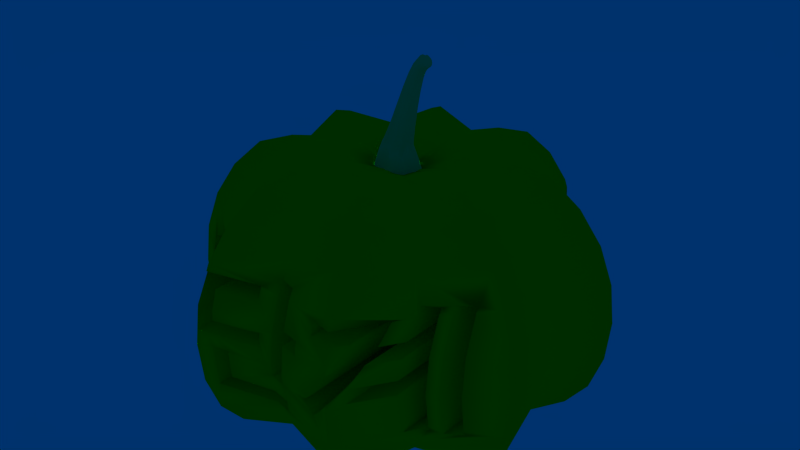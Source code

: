 # Source: Stage1.blend  (saved by Blender 2.92.15; exported with 4.5.12 LTS)
import bpy
from mathutils import Matrix  # noqa: F401  (used for matrix-valued properties, if any)

bpy.ops.wm.read_factory_settings(use_empty=True)
scene = bpy.context.scene
scene.name = 'Scene'

# ---- collections
col_1 = bpy.data.collections.new('컬렉션 1'); scene.collection.children.link(col_1)

# ---- materials (node trees are filled in below, after node groups)
mat_material = bpy.data.materials.new('Material')
mat_material.alpha_threshold = 0.0
mat_material.use_transparent_shadow = False
mat_material.diffuse_color = (0.7718, 0.8, 0.0, 1.0)
mat_material.roughness = 0.5
mat_material.specular_intensity = 0.1396
mat_material.line_color = (0.0, 0.0, 0.0, 1.0)
mat_material_001 = bpy.data.materials.new('Material.001')
mat_material_001.alpha_threshold = 0.0
mat_material_001.use_transparent_shadow = False
mat_material_001.diffuse_color = (0.2088, 0.8, 0.1816, 1.0)
mat_material_001.roughness = 0.5
mat_material_001.specular_intensity = 0.1937
mat_material_001.line_color = (0.0, 0.0, 0.0, 1.0)

# ---- material node trees

# ---- world
world_world = bpy.data.worlds.new('World'); scene.world = world_world
world_world.color = (0.0, 0.03142, 0.1523)
world_world.use_sun_shadow = False
world_world.sun_shadow_jitter_overblur = 0.0
world_world.cycles.sampling_method = 'MANUAL'
world_world.cycles.sample_map_resolution = 256

# ---- lights
light_x = bpy.data.lights.new('포인트', 'POINT')
light_x.color = (0.01183, 1.0, 0.0)
light_x.transmission_factor = 0.0
light_x.energy = 200.0
light_x.shadow_soft_size = 0.2
light_x.shadow_maximum_resolution = 0.006
light_x.use_absolute_resolution = True

# ---- meshes
me_sphere_001 = bpy.data.meshes.new('Sphere.001')
me_sphere_001.from_pydata([(0.09253, 6.519e-09, 1.215), (0.09385, 0.01266, 1.155), (0.09476, 0.03644, 1.203), (0.09681, 0.0329, 1.141), (0.1001, 0.05009, 1.172), (0.1013, 0.0329, 1.12), (0.1058, 0.03631, 1.15), (0.1044, 0.01266, 1.106), (0.1082, 1.583e-08, 1.141), (0.1044, -0.01597, 1.106), (0.1058, -0.03639, 1.15), (0.1013, -0.03622, 1.12), (0.1001, -0.05043, 1.172), (0.09681, -0.03622, 1.141), (0.09476, -0.03648, 1.203), (0.09385, -0.01597, 1.155), (0.1375, -0.001659, 1.183), (0.1393, 0.01192, 1.181), (0.1433, 0.02337, 1.175), (0.1497, 0.03113, 1.167), (0.1575, 0.03374, 1.155), (0.1651, 0.03113, 1.146), (0.1716, 0.02337, 1.137), (0.1763, 0.01192, 1.132), (0.1775, -0.001659, 1.13), (0.1763, -0.01524, 1.132), (0.1716, -0.02669, 1.137), (0.1651, -0.03445, 1.146), (0.1575, -0.03706, 1.155), (0.1497, -0.03445, 1.167), (0.1433, -0.02669, 1.175), (0.1393, -0.01524, 1.181), (0.1446, -0.001659, 1.18), (0.08606, -0.0005903, 0.7891), (0.07778, -0.02465, 0.7231), (0.006669, -0.06249, 0.7981), (-0.07298, -0.0897, 0.7098), (0.01325, 0.05992, 0.8002), (0.06439, 0.02098, 0.7011), (-0.0386, 0.03275, 0.8026), (-0.129, 0.005013, 0.7176), (-0.05976, 0.07262, 0.7221), (0.06971, -0.07438, 0.6924), (0.07453, -0.0309, 0.793), (0.04751, 0.02592, 0.7914), (0.01867, 0.07212, 0.7109), (0.01219, -0.1095, 0.6954), (0.05957, -0.07996, 0.7782), (-0.04052, -0.0502, 0.7967), (-0.09344, -0.06703, 0.6546), (-0.07147, -0.09689, 0.6474), (-0.01349, -0.08686, 0.6562), (0.02744, -0.1209, 0.6312), (0.06952, -0.1185, 0.6233), (0.1019, -0.07827, 0.6268), (0.103, -0.04255, 0.6423), (0.1104, -0.02194, 0.6537), (0.1182, 0.01057, 0.6382), (0.1048, 0.03924, 0.6346), (0.05597, 0.0535, 0.6437), (0.04361, 0.09603, 0.6486), (-0.002931, 0.1014, 0.6584), (-0.05461, 0.08656, 0.6628), (-0.0845, 0.06012, 0.6631), (-0.1262, 0.007377, 0.6598), (-0.03171, -0.04455, 0.7939), (0.054, -0.0668, 0.7788), (0.01116, -0.09096, 0.6953), (0.01398, 0.05549, 0.7076), (0.05492, -0.06627, 0.6917), (0.01276, 0.05085, 0.7953), (0.06663, -0.02182, 0.7192), (0.07614, -0.00196, 0.7875), (-0.0518, 0.06245, 0.7158), (-0.06096, -0.07511, 0.7082), (0.007889, -0.05578, 0.7946), (0.0433, 0.02062, 0.7893), (-0.03525, 0.02733, 0.7981), (0.05392, 0.01587, 0.6993), (-0.1166, -0.001176, 0.7123), (0.06721, -0.02666, 0.7904)], [], [(70, 3, 4, 68), (66, 11, 12, 67), (1, 17, 18, 2), (4, 20, 21, 5), (7, 23, 24, 8), (10, 26, 27, 11), (13, 29, 30, 14), (2, 18, 19, 3), (5, 21, 22, 6), (8, 24, 25, 9), (11, 27, 28, 12), (69, 10, 11, 66), (72, 7, 8, 71), (15, 31, 16, 0), (12, 28, 29, 13), (9, 25, 26, 10), (6, 22, 23, 7), (3, 19, 20, 4), (0, 16, 17, 1), (14, 30, 31, 15), (17, 32, 18), (20, 32, 21), (23, 32, 24), (26, 32, 27), (29, 32, 30), (18, 32, 19), (21, 32, 22), (24, 32, 25), (27, 32, 28), (30, 32, 31), (31, 32, 16), (28, 32, 29), (25, 32, 26), (22, 32, 23), (19, 32, 20), (16, 32, 17), (77, 73, 41, 39), (75, 74, 36, 35), (76, 78, 38, 44), (79, 77, 39, 40), (57, 33, 34, 56), (50, 36, 48, 49), (58, 38, 33, 57), (52, 46, 35, 51), (62, 41, 37, 61), (56, 34, 43, 55), (51, 35, 36, 50), (54, 42, 47, 53), (64, 40, 39, 63), (63, 39, 41, 62), (55, 43, 42, 54), (60, 45, 44, 59), (53, 47, 46, 52), (49, 48, 40, 64), (59, 44, 38, 58), (61, 37, 45, 60), (76, 5, 6, 78), (65, 15, 0, 79), (68, 4, 5, 76), (80, 9, 10, 69), (77, 1, 2, 73), (79, 0, 1, 77), (75, 13, 14, 74), (71, 8, 9, 80), (73, 2, 3, 70), (67, 12, 13, 75), (78, 6, 7, 72), (74, 14, 15, 65), (66, 67, 46, 47), (67, 75, 35, 46), (72, 71, 34, 33), (68, 76, 44, 45), (71, 80, 43, 34), (78, 72, 33, 38), (65, 79, 40, 48), (80, 69, 42, 43), (69, 66, 47, 42), (73, 70, 37, 41), (74, 65, 48, 36), (70, 68, 45, 37)])
me_sphere_001.polygons.foreach_set('use_smooth', [True] * 80)
me_sphere_001.polygons.foreach_set('material_index', [1, 1, 1, 1, 1, 1, 1, 1, 1, 1, 1, 1, 1, 1, 1, 1, 1, 1, 1, 1, 1, 1, 1, 1, 1, 1, 1, 1, 1, 1, 1, 1, 1, 1, 1, 1, 1, 1, 1, 1, 1, 1, 1, 1, 1, 1, 1, 1, 1, 1, 1, 1, 1, 1, 1, 1, 1, 1, 1, 1, 1, 1, 1, 1, 1, 1, 1, 1, 1, 1, 1, 1, 1, 1, 1, 1, 1, 1, 1, 1])
_k = set([(33, 34), (33, 38), (33, 72), (34, 43), (34, 71), (35, 36), (35, 46), (35, 75), (36, 48), (36, 74), (37, 41), (37, 45), (37, 70), (38, 44), (38, 78), (39, 40), (39, 41), (39, 77), (40, 48), (40, 79), (41, 73), (42, 43), (42, 47), (42, 69), (43, 80), (44, 45), (44, 76), (45, 68), (46, 47), (46, 67), (47, 66), (48, 65), (65, 74), (65, 79), (66, 67), (66, 69), (67, 75), (68, 70), (68, 76), (69, 80), (70, 73), (71, 72), (71, 80), (72, 78), (73, 77), (74, 75), (76, 78), (77, 79)])
me_sphere_001.attributes.new('sharp_edge', 'BOOLEAN', 'EDGE').data.foreach_set('value', [ (min(e.vertices), max(e.vertices)) in _k for e in me_sphere_001.edges])
_k = {(33, 34): 0.25098, (36, 48): 0.25098, (33, 38): 0.25098, (35, 46): 0.25098, (37, 41): 0.25098, (34, 43): 0.25098, (35, 36): 0.25098, (42, 47): 0.25098, (39, 40): 0.25098, (39, 41): 0.25098, (42, 43): 0.25098, (44, 45): 0.25098, (46, 47): 0.25098, (40, 48): 0.25098, (38, 44): 0.25098, (37, 45): 0.25098}
me_sphere_001.attributes.new('crease_edge', 'FLOAT', 'EDGE').data.foreach_set('value', [_k.get((min(e.vertices), max(e.vertices)), 0.0) for e in me_sphere_001.edges])
_uv = me_sphere_001.uv_layers.new(name='UVMap')
_uv.uv.foreach_set('vector', [0.9184, 0.2858, 0.9172, 0.6949, 0.9031, 0.7286, 0.9027, 0.1898, 0.4675, 0.2929, 0.4556, 0.6893, 0.4318, 0.7445, 0.4321, 0.1898, 0.5357, 0.7445, 0.5357, 0.8013, 0.5341, 0.796, 0.4816, 0.7733, 0.693, 0.72, 0.6305, 0.7049, 0.6207, 0.6949, 0.6701, 0.6648, 0.2994, 0.9093, 0.2992, 0.8281, 0.3151, 0.8269, 0.3109, 0.9074, 0.6238, 0.7675, 0.6416, 0.72, 0.6295, 0.7202, 0.6578, 0.7675, 0.7742, 0.7021, 0.8091, 0.739, 0.8076, 0.7496, 0.7531, 0.7708, 0.7531, 0.7532, 0.6958, 0.7312, 0.6942, 0.7202, 0.7309, 0.6853, 0.1445, 0.8575, 0.1298, 0.9284, 0.1443, 0.9343, 0.1138, 0.8736, 0.3109, 0.9074, 0.3151, 0.8269, 0.3305, 0.8288, 0.3323, 0.91, 0.4556, 0.6893, 0.5021, 0.7234, 0.4919, 0.7328, 0.4318, 0.7445, 0.4876, 0.1946, 0.4525, 0.7233, 0.4556, 0.6893, 0.4675, 0.2929, 0.5357, 0.3193, 0.5007, 0.6846, 0.4861, 0.7209, 0.5269, 0.2369, 0.5692, 0.7544, 0.5955, 0.8042, 0.5827, 0.8061, 0.5366, 0.8164, 0.2, 0.8821, 0.1806, 0.9333, 0.1907, 0.9324, 0.1596, 0.8821, 0.4775, 0.678, 0.5296, 0.7129, 0.5156, 0.7153, 0.4525, 0.7233, 0.2682, 0.91, 0.2855, 0.8335, 0.2992, 0.8281, 0.2994, 0.9093, 0.2682, 0.8269, 0.2396, 0.8835, 0.25, 0.8861, 0.2264, 0.827, 0.2138, 0.8711, 0.1596, 0.8821, 0.1616, 0.8719, 0.1596, 0.8269, 0.8634, 0.7855, 0.815, 0.7802, 0.8091, 0.7855, 0.8297, 0.7363, 0.3634, 0.8806, 0.3659, 0.8642, 0.374, 0.892, 0.4029, 0.8987, 0.3659, 0.8642, 0.4159, 0.8932, 0.4318, 0.8676, 0.3659, 0.8642, 0.4316, 0.8517, 0.4161, 0.8252, 0.3659, 0.8642, 0.402, 0.8187, 0.3735, 0.8241, 0.3659, 0.8642, 0.3634, 0.8352, 0.374, 0.892, 0.3659, 0.8642, 0.3873, 0.8986, 0.4159, 0.8932, 0.3659, 0.8642, 0.4267, 0.882, 0.4316, 0.8517, 0.3659, 0.8642, 0.4261, 0.8368, 0.402, 0.8187, 0.3659, 0.8642, 0.3879, 0.8183, 0.3634, 0.8352, 0.3659, 0.8642, 0.3576, 0.8497, 0.3576, 0.8497, 0.3659, 0.8642, 0.3576, 0.8657, 0.3879, 0.8183, 0.3659, 0.8642, 0.3735, 0.8241, 0.4261, 0.8368, 0.3659, 0.8642, 0.4161, 0.8252, 0.4267, 0.882, 0.3659, 0.8642, 0.4318, 0.8676, 0.3873, 0.8986, 0.3659, 0.8642, 0.4029, 0.8987, 0.3576, 0.8657, 0.3659, 0.8642, 0.3634, 0.8806, 0.2546, 0.9911, 0.2518, 0.8861, 0.2682, 0.8861, 0.2632, 0.9925, 0.7924, 0.9107, 0.7824, 0.7823, 0.801, 0.7708, 0.8009, 0.9108, 0.1497, 0.9026, 0.1451, 0.7979, 0.1578, 0.7984, 0.1577, 0.9044, 0.8442, 0.7882, 0.8373, 0.9204, 0.8285, 0.9225, 0.8282, 0.7855, 0.4731, 0.7445, 0.4731, 0.9233, 0.4318, 0.853, 0.4434, 0.7669, 0.61, 0.8164, 0.6031, 0.886, 0.6023, 1.0, 0.5684, 0.8275, 0.1905, 0.4685, 0.2218, 0.5466, 0.2043, 0.6519, 0.1574, 0.4799, 0.1444, 0.6541, 0.1445, 0.7269, 0.1442, 0.8575, 0.094, 0.6985, 0.1596, 0.7751, 0.2277, 0.7648, 0.3323, 0.8168, 0.161, 0.8269, 0.7621, 0.7829, 0.7706, 0.8691, 0.7532, 0.9483, 0.7531, 0.7708, 0.1445, 0.4866, 0.1442, 0.6541, 0.08157, 0.5402, 0.09272, 0.4685, 0.7223, 0.7754, 0.6998, 0.8536, 0.6867, 0.9526, 0.6628, 0.7708, 0.1654, 0.6519, 0.2288, 0.6532, 0.3323, 0.754, 0.1617, 0.7296, 0.1617, 0.7296, 0.3323, 0.754, 0.2277, 0.7648, 0.1596, 0.7751, 0.7531, 0.7959, 0.7397, 0.9723, 0.6998, 0.8536, 0.7223, 0.7754, 0.2882, 0.4685, 0.3017, 0.5436, 0.2572, 0.6467, 0.2433, 0.4736, 0.6628, 0.7708, 0.6867, 0.9526, 0.6246, 0.8587, 0.6274, 0.7828, 0.5684, 0.8275, 0.6023, 1.0, 0.4832, 0.9085, 0.4841, 0.847, 0.2433, 0.4736, 0.2572, 0.6467, 0.2218, 0.5466, 0.1905, 0.4685, 0.3323, 0.4765, 0.3139, 0.6472, 0.3017, 0.5436, 0.2882, 0.4685, 0.6552, 0.2909, 0.6701, 0.6648, 0.6738, 0.698, 0.6285, 0.1898, 0.61, 0.314, 0.5692, 0.7544, 0.5366, 0.8164, 0.5357, 0.1898, 0.6942, 0.1904, 0.693, 0.72, 0.6701, 0.6648, 0.6552, 0.2909, 0.508, 0.3162, 0.4775, 0.678, 0.4525, 0.7233, 0.4876, 0.1946, 0.3759, 0.3175, 0.4019, 0.7558, 0.3924, 0.8067, 0.3323, 0.2223, 0.4318, 0.1898, 0.4303, 0.8183, 0.4019, 0.7558, 0.3759, 0.3175, 0.7963, 0.3008, 0.7742, 0.7021, 0.7531, 0.7708, 0.7537, 0.1898, 0.5269, 0.2369, 0.4861, 0.7209, 0.4775, 0.678, 0.508, 0.3162, 0.7528, 0.1898, 0.7531, 0.7532, 0.7309, 0.6853, 0.7142, 0.2881, 0.9027, 0.1898, 0.9022, 0.7451, 0.8916, 0.7128, 0.8634, 0.3044, 0.6285, 0.1898, 0.6738, 0.698, 0.649, 0.6529, 0.61, 0.294, 0.8335, 0.1898, 0.8634, 0.7855, 0.8297, 0.7363, 0.8155, 0.2952, 0.2266, 0.9992, 0.2264, 0.8886, 0.2418, 0.8861, 0.2416, 0.9986, 0.6238, 0.7254, 0.6174, 0.8453, 0.6101, 0.8471, 0.61, 0.72, 0.08163, 0.7369, 0.08157, 0.6541, 0.09399, 0.6594, 0.08974, 0.741, 0.1121, 0.8598, 0.1021, 0.9654, 0.09401, 0.9662, 0.094, 0.8575, 0.7824, 0.8675, 0.763, 0.9474, 0.7532, 0.9483, 0.7706, 0.8691, 0.1574, 0.4685, 0.1564, 0.5756, 0.1478, 0.5797, 0.1451, 0.4721, 0.1541, 0.797, 0.1451, 0.6601, 0.1596, 0.6519, 0.1593, 0.7979, 0.8179, 0.911, 0.8091, 0.7877, 0.8282, 0.7855, 0.828, 0.9123, 0.2186, 0.8822, 0.2183, 0.9822, 0.203, 0.9821, 0.2, 0.8821, 0.8606, 0.7879, 0.8541, 0.9066, 0.8442, 0.9094, 0.8442, 0.7855, 0.352, 0.8279, 0.3442, 0.9376, 0.3324, 0.9347, 0.3323, 0.8183, 0.8607, 0.8862, 0.8606, 0.7855, 0.8785, 0.7892, 0.869, 0.892])
me_sphere_001.materials.append(mat_material)
me_sphere_001.materials.append(mat_material_001)
me_sphere_001.use_remesh_preserve_volume = False
me_sphere_001.use_remesh_preserve_attributes = False
me_sphere_001.use_mirror_vertex_groups = False
me_sphere_001.update()
me_sphere = bpy.data.meshes.new('Sphere')
me_sphere.from_pydata([(0.09748, -0.01696, 0.6469), (0.2569, 0.0, 0.6995), (0.0891, -0.03633, 0.6425), (0.2474, -0.1027, 0.7218), (0.4743, -0.1964, 0.7276), (0.6244, -0.2586, 0.6759), (0.7513, -0.3112, 0.5434), (0.8454, -0.3502, 0.379), (0.9023, -0.3738, 0.1943), (0.9212, -0.3816, 1.192e-07), (0.9023, -0.3738, -0.1943), (0.8454, -0.3502, -0.3591), (0.7513, -0.3112, -0.4671), (0.6244, -0.2586, -0.5203), (0.4743, -0.1964, -0.5103), (0.3361, -0.1392, -0.5157), (0.1802, -0.07465, -0.5267), (0.08123, -0.06984, 0.6305), (0.1822, -0.1812, 0.6997), (0.3311, -0.3311, 0.6632), (0.4214, -0.4214, 0.5959), (0.4955, -0.4955, 0.4682), (0.5505, -0.5505, -0.2862), (0.4955, -0.4955, -0.3771), (0.4214, -0.4214, -0.4297), (0.3311, -0.3311, -0.4425), (0.2469, -0.2469, -0.4825), (0.1376, -0.1376, -0.5241), (0.05355, -0.08735, 0.6349), (0.1037, -0.2464, 0.7218), (0.1964, -0.4743, 0.7276), (0.2586, -0.6244, 0.6759), (0.3112, -0.7513, 0.5434), (0.3502, -0.8454, 0.379), (0.3738, -0.9023, 0.1943), (0.3816, -0.9212, 1.192e-07), (0.3738, -0.9023, -0.1943), (0.3502, -0.8454, -0.3591), (0.3112, -0.7513, -0.4671), (0.2586, -0.6244, -0.5203), (0.1964, -0.4743, -0.5103), (0.1392, -0.3361, -0.5157), (0.07465, -0.1802, -0.5267), (0.02218, -0.08223, 0.6441), (0.0, -0.2561, 0.7008), (0.06304, 0.0, 0.6403), (0.07434, -0.03029, 0.6397), (0.06467, -0.05249, 0.6368), (0.0438, -0.06859, 0.6395), (0.0, -0.072, 0.6455), (0.02744, -0.1209, 0.6312), (0.06952, -0.1185, 0.6233), (0.1019, -0.07827, 0.6268), (0.103, -0.04255, 0.6423), (0.1104, -0.02194, 0.6537), (-0.09748, -0.01696, 0.6469), (-0.2569, 0.0, 0.6995), (-0.0891, -0.03633, 0.6425), (-0.2474, -0.1027, 0.7218), (-0.4743, -0.1964, 0.7276), (-0.6244, -0.2586, 0.6759), (-0.7513, -0.3112, 0.5434), (-0.8454, -0.3502, 0.379), (-0.9023, -0.3738, 0.1943), (-0.9212, -0.3816, 1.192e-07), (-0.9023, -0.3738, -0.1943), (-0.8454, -0.3502, -0.3591), (-0.7513, -0.3112, -0.4671), (-0.6244, -0.2586, -0.5203), (-0.4743, -0.1964, -0.5103), (-0.3361, -0.1392, -0.5157), (-0.1802, -0.07465, -0.5267), (-0.08123, -0.06984, 0.6305), (-0.1822, -0.1812, 0.6997), (-0.3311, -0.3311, 0.6632), (-0.4214, -0.4214, 0.5959), (-0.4955, -0.4955, 0.4682), (-0.5505, -0.5505, 0.3225), (-0.5844, -0.5844, -0.1599), (-0.5505, -0.5505, -0.2862), (-0.4955, -0.4955, -0.3771), (-0.4214, -0.4214, -0.4297), (-0.3311, -0.3311, -0.4425), (-0.2469, -0.2469, -0.4825), (-0.1376, -0.1376, -0.5241), (-0.05355, -0.08735, 0.6349), (-0.1037, -0.2464, 0.7218), (-0.1964, -0.4743, 0.7276), (-0.2586, -0.6244, 0.6759), (-0.3112, -0.7513, 0.5434), (-0.3502, -0.8454, 0.379), (-0.3816, -0.9212, 1.192e-07), (-0.3738, -0.9023, -0.1943), (-0.3502, -0.8454, -0.3591), (-0.3112, -0.7513, -0.4671), (-0.2586, -0.6244, -0.5203), (-0.1964, -0.4743, -0.5103), (-0.1392, -0.3361, -0.5157), (-0.07465, -0.1802, -0.5267), (-0.02218, -0.08223, 0.6441), (0.0, -0.4682, 0.6632), (0.0, -0.5959, 0.5959), (0.0, -0.7007, 0.4682), (0.0, -0.7786, -0.2862), (0.0, -0.7007, -0.3771), (0.0, -0.5959, -0.4297), (0.0, -0.4682, -0.4425), (0.0, -0.3492, -0.4825), (0.0, -0.1946, -0.5241), (-0.08245, 0.002371, 0.6432), (-0.07434, -0.03029, 0.6397), (-0.06467, -0.05249, 0.6368), (-0.0438, -0.06859, 0.6395), (-0.02744, -0.1209, 0.6312), (-0.06952, -0.1185, 0.6233), (-0.1019, -0.07827, 0.6268), (-0.103, -0.04255, 0.6423), (-0.1104, -0.02194, 0.6537), (0.09748, 0.01696, 0.6469), (0.4682, 2.421e-08, 0.6632), (0.5959, 3.539e-08, 0.5959), (0.7007, 4.657e-08, 0.4682), (0.7786, 5.122e-08, 0.3225), (0.8265, 6.612e-08, 0.1644), (0.8427, -9.313e-10, 1.192e-07), (0.8265, 1.583e-08, -0.1599), (0.7786, 9.313e-10, -0.2862), (0.7007, 4.657e-08, -0.3771), (0.5959, 3.539e-08, -0.4297), (0.4682, 4.005e-08, -0.4425), (0.3492, 4.191e-08, -0.4825), (0.1946, -1.863e-09, -0.5241), (0.0891, 0.03633, 0.6425), (0.2474, 0.1027, 0.7218), (0.4743, 0.1964, 0.7276), (0.6244, 0.2586, 0.6759), (0.7513, 0.3112, 0.5434), (0.8454, 0.3502, 0.379), (0.9023, 0.3738, 0.1943), (0.9212, 0.3816, 1.192e-07), (0.9023, 0.3738, -0.1943), (0.8454, 0.3502, -0.3591), (0.7513, 0.3112, -0.4671), (0.6244, 0.2586, -0.5203), (0.4743, 0.1964, -0.5103), (0.3361, 0.1392, -0.5157), (0.1802, 0.07465, -0.5267), (0.08123, 0.06984, 0.6305), (0.1822, 0.1812, 0.6997), (0.3311, 0.3311, 0.6632), (0.4214, 0.4214, 0.5959), (0.4955, 0.4955, 0.4682), (0.5505, 0.5505, -0.2862), (0.4955, 0.4955, -0.3771), (0.4214, 0.4214, -0.4297), (0.3311, 0.3311, -0.4425), (0.2469, 0.2469, -0.4825), (0.1376, 0.1376, -0.5241), (0.05355, 0.08735, 0.6349), (0.1037, 0.2464, 0.7218), (0.1964, 0.4743, 0.7276), (0.2586, 0.6244, 0.6759), (0.3112, 0.7513, 0.5434), (0.3502, 0.8454, 0.379), (0.3738, 0.9023, 0.1943), (0.3816, 0.9212, 1.192e-07), (0.3738, 0.9023, -0.1943), (0.3502, 0.8454, -0.3591), (0.3112, 0.7513, -0.4671), (0.2586, 0.6244, -0.5203), (0.1964, 0.4743, -0.5103), (0.1392, 0.3361, -0.5157), (0.07465, 0.1802, -0.5267), (0.02218, 0.08223, 0.6441), (0.0, 0.2561, 0.7008), (0.07434, 0.03029, 0.6397), (0.06467, 0.05249, 0.6368), (0.0438, 0.06859, 0.6395), (0.0, 0.072, 0.6455), (0.02744, 0.1209, 0.6312), (0.06952, 0.1185, 0.6233), (0.1019, 0.07827, 0.6268), (0.103, 0.04255, 0.6423), (0.1104, 0.02194, 0.6537), (-0.09748, 0.01696, 0.6469), (-0.4682, 2.421e-08, 0.6632), (-0.5959, 3.539e-08, 0.5959), (-0.7007, 4.657e-08, 0.4682), (-0.7786, 5.122e-08, 0.3225), (-0.8265, 6.612e-08, 0.1644), (-0.8427, -9.313e-10, 1.192e-07), (-0.8265, 1.583e-08, -0.1599), (-0.7786, 9.313e-10, -0.2862), (-0.7007, 4.657e-08, -0.3771), (-0.5959, 3.539e-08, -0.4297), (-0.4682, 4.005e-08, -0.4425), (-0.3492, 4.191e-08, -0.4825), (-0.1946, -1.863e-09, -0.5241), (-0.0891, 0.03633, 0.6425), (-0.2474, 0.1027, 0.7218), (-0.4743, 0.1964, 0.7276), (-0.6244, 0.2586, 0.6759), (-0.7513, 0.3112, 0.5434), (-0.8454, 0.3502, 0.379), (-0.9023, 0.3738, 0.1943), (-0.9212, 0.3816, 1.192e-07), (-0.9023, 0.3738, -0.1943), (-0.8454, 0.3502, -0.3591), (-0.7513, 0.3112, -0.4671), (-0.6244, 0.2586, -0.5203), (-0.4743, 0.1964, -0.5103), (-0.3361, 0.1392, -0.5157), (-0.1802, 0.07465, -0.5267), (-0.08123, 0.06984, 0.6305), (-0.1822, 0.1812, 0.6997), (-0.3311, 0.3311, 0.6632), (-0.4214, 0.4214, 0.5959), (-0.4955, 0.4955, 0.4682), (-0.5505, 0.5505, 0.3225), (-0.5844, 0.5844, -0.1599), (-0.5505, 0.5505, -0.2862), (-0.4955, 0.4955, -0.3771), (-0.4214, 0.4214, -0.4297), (-0.3311, 0.3311, -0.4425), (-0.2469, 0.2469, -0.4825), (-0.1376, 0.1376, -0.5241), (-0.05355, 0.08735, 0.6349), (-0.1037, 0.2464, 0.7218), (-0.1964, 0.4743, 0.7276), (-0.2586, 0.6244, 0.6759), (-0.3112, 0.7513, 0.5434), (-0.3502, 0.8454, 0.379), (-0.3816, 0.9212, 1.192e-07), (-0.3738, 0.9023, -0.1943), (-0.3502, 0.8454, -0.3591), (-0.3112, 0.7513, -0.4671), (-0.2586, 0.6244, -0.5203), (-0.1964, 0.4743, -0.5103), (-0.1392, 0.3361, -0.5157), (-0.07465, 0.1802, -0.5267), (-0.02218, 0.08223, 0.6441), (0.0, 0.4682, 0.6632), (0.0, 0.5959, 0.5959), (0.0, 0.7007, 0.4682), (0.0, 0.7786, -0.2862), (0.0, 0.7007, -0.3771), (0.0, 0.5959, -0.4297), (0.0, 0.4682, -0.4425), (0.0, 0.3492, -0.4825), (0.0, 0.1946, -0.5241), (0.0, 0.0, -0.5064), (-0.07434, 0.03029, 0.6397), (-0.06467, 0.05249, 0.6368), (-0.0438, 0.06859, 0.6395), (-0.02744, 0.1209, 0.6312), (-0.06952, 0.1185, 0.6233), (-0.1019, 0.07827, 0.6268), (-0.103, 0.04255, 0.6423), (-0.1104, 0.02194, 0.6537), (-0.61, -0.52, 0.3052), (-0.61, 0.52, 0.3052), (0.5426, -0.674, 0.01803), (0.5426, 0.674, 0.01803), (-0.2953, -0.9021, 0.01558), (0.3642, -0.8793, 0.269), (0.3245, -0.9031, 0.07185), (0.3021, -0.8989, -0.06318), (-0.6739, -0.5226, 0.1806), (-0.7325, -0.4881, 0.1627), (-0.2953, 0.9021, 0.01558), (0.3245, 0.9031, 0.07185), (-0.2953, -0.8864, -0.1871), (0.411, -0.8653, 0.07152), (-0.7325, 0.4881, 0.1627), (0.3021, 0.8989, -0.06318), (0.4108, -0.8057, 0.269), (-0.6739, 0.5226, 0.1806), (0.411, 0.8653, 0.07152), (-0.2181, -0.8758, -0.1232), (0.4108, 0.8057, 0.269), (-0.1421, -0.8649, 0.07843), (-0.1421, 0.8649, 0.07843), (-0.5561, -0.5531, 0.3052), (-0.5561, 0.5531, 0.3052), (0.0743, -0.8313, 0.2071), (0.2539, -0.8544, 0.269), (0.1647, -0.8517, 0.2071), (0.1647, -0.8599, 0.1776), (0.4283, -0.8475, 0.01803), (0.4283, 0.8475, 0.01803), (-0.2181, -0.8862, 0.01558), (-0.2181, 0.8862, 0.01558), (0.356, -0.8596, 0.3331), (-0.7372, -0.4851, 0.1621), (-0.7372, 0.4851, 0.1621), (0.2941, -0.8965, -0.07018), (0.2941, 0.8965, -0.07018), (0.3642, 0.8793, 0.269), (0.2539, 0.8544, 0.269), (-0.1663, -0.87, 0.07763), (-0.1663, 0.87, 0.07763), (-0.2181, -0.8876, 1.192e-07), (-0.2953, -0.9035, 1.192e-07), (-0.00201, -0.8388, -0.04296), (-0.00201, -0.8431, 1.192e-07), (0.0, -0.8302, -0.1232), (-0.5561, -0.6563, 1.192e-07), (0.3342, -0.9039, 0.08514), (-0.5561, -0.6272, 0.1684), (0.3342, 0.9039, 0.08514), (-0.678, -0.5206, 0.1787), (0.4033, -0.8789, 0.05941), (0.4033, 0.8789, 0.05941), (0.0, -0.8384, -0.04296), (-0.2181, 0.8876, 1.192e-07), (-0.7372, -0.4832, 0.1788), (-0.7372, 0.4832, 0.1788), (-0.678, 0.5206, 0.1787), (-0.5561, -0.5561, 0.2966), (-0.5561, 0.5561, 0.2966), (0.4283, -0.8374, 0.08208), (-0.5561, 0.6272, 0.1684), (0.2539, -0.8362, 0.3331), (0.4283, 0.8374, 0.08208), (0.0743, -0.7927, 0.3345), (0.2861, -0.8943, -0.07667), (0.2861, 0.8943, -0.07667), (-0.1919, -0.8753, 0.07694), (-0.7372, -0.4642, 0.2378), (-0.1919, 0.8753, 0.07694), (-0.2181, 0.8758, -0.1232), (-0.7372, 0.4642, 0.2378), (0.6645, 0.5313, 0.1719), (0.6186, 0.5618, 0.1676), (0.2539, 0.8362, 0.3331), (0.7408, 0.4808, 0.1791), (0.3436, -0.9046, 0.09892), (-0.5561, -0.629, -0.1533), (0.3436, 0.9046, 0.09892), (0.3951, -0.8932, 0.04719), (-0.5561, 0.6563, 1.192e-07), (-0.6823, -0.5185, 0.1768), (0.3951, 0.8932, 0.04719), (-0.5561, 0.629, -0.1533), (-0.6823, 0.5185, 0.1768), (0.5426, -0.6632, 0.08208), (0.5426, 0.6632, 0.08208), (0.6186, 0.5043, 0.3355), (0.7408, 0.4212, 0.359), (0.6645, -0.5313, 0.1719), (0.6186, -0.5618, 0.1676), (0.6645, 0.4731, 0.3443), (-0.726, -0.4701, 0.2413), (-0.2189, -0.8809, 0.07636), (-0.726, 0.4701, 0.2413), (-0.2189, 0.8809, 0.07636), (0.7408, -0.4808, 0.1791), (-0.5849, -0.5849, -0.1533), (0.2214, -0.8854, -0.02825), (0.2214, 0.8854, -0.02825), (0.3525, -0.9052, 0.113), (0.3525, 0.9052, 0.113), (0.0, 0.8302, -0.1232), (0.09085, -0.8489, -0.1232), (0.3866, -0.9081, 0.03488), (0.09085, 0.8489, -0.1232), (-0.6867, -0.5163, 0.1749), (0.3866, 0.9081, 0.03488), (-0.6867, 0.5163, 0.1749), (0.6645, 0.5507, 1.192e-07), (0.6186, 0.5809, 1.192e-07), (0.7408, 0.5004, 1.192e-07), (0.6186, -0.5043, 0.3355), (0.7408, -0.4212, 0.359), (0.26, -0.8962, 1.192e-07), (0.6645, -0.4731, 0.3443), (0.0743, -0.858, 1.192e-07), (0.5426, -0.6446, 0.1762), (0.5426, -0.6476, 0.1703), (-0.5849, 0.5849, -0.1533), (0.2675, -0.8972, 0.006782), (0.5426, 0.6476, 0.1703), (0.5426, 0.6446, 0.1762), (0.2769, -0.8983, 0.01588), (-0.6416, -0.5479, -0.1533), (-0.6416, 0.5479, -0.1533), (-0.2473, -0.8868, 0.07588), (0.2863, -0.8993, 0.02568), (-0.2473, 0.8868, 0.07588), (-0.6887, -0.5154, 0.1742), (-0.7149, -0.4758, 0.2452), (-0.7149, 0.4758, 0.2452), (0.2958, -0.9004, 0.03618), (0.3805, -0.9187, 0.02651), (0.09085, -0.8449, -0.1683), (0.3053, -0.9013, 0.04737), (0.3149, -0.9022, 0.05926), (0.3686, -0.9059, 0.1419), (0.3608, -0.9056, 0.1273), (0.3608, 0.9056, 0.1273), (0.3778, -0.9184, 0.02278), (0.2305, -0.8879, -0.02264), (0.6645, -0.5507, 1.192e-07), (0.3753, -0.9061, 0.1559), (0.2305, 0.8879, -0.02264), (0.6186, -0.5809, 1.192e-07), (0.3691, -0.9177, 0.01118), (0.7408, -0.5004, 1.192e-07), (0.5015, -0.7095, 0.1762), (0.3605, -0.9169, 9.95e-05), (0.3604, -0.9169, 1.192e-07), (-0.6416, -0.5658, 1.192e-07), (-0.6912, -0.5138, 0.1732), (0.09085, -0.8375, -0.1879), (0.09085, 0.8449, -0.1683), (-0.6912, 0.5138, 0.1732), (0.3805, 0.9187, 0.02651), (0.3778, 0.9184, 0.02278), (-0.6887, 0.5154, 0.1742), (0.09085, 0.8375, -0.1879), (0.6645, 0.5313, -0.1686), (0.6186, 0.5618, -0.1636), (-0.2771, -0.893, 0.07551), (-0.2771, 0.893, 0.07551), (-0.704, -0.4814, 0.2496), (-0.704, 0.4814, 0.2496), (0.7408, 0.4808, -0.1768), (0.5015, 0.7095, 0.1762), (0.4604, -0.7726, 0.1762), (0.4604, 0.7726, 0.1762), (0.7408, -0.4671, -0.2084), (0.7408, 0.4671, -0.2084), (0.3686, 0.9059, 0.1419), (-0.6416, 0.5364, 0.2013), (-0.6416, -0.5364, 0.2013), (-0.6416, -0.5466, 0.1698), (0.2397, -0.8904, -0.01633), (0.2397, 0.8904, -0.01633), (-0.6416, 0.5658, 1.192e-07), (-0.6416, 0.5466, 0.1698), (0.6645, -0.514, -0.2084), (0.6645, 0.514, -0.2084), (-0.6956, -0.5111, 0.1716), (0.3691, 0.9177, 0.01118), (-0.6956, 0.5111, 0.1716), (0.6645, -0.5313, -0.1686), (0.6186, -0.5618, -0.1636), (-0.3083, -0.8995, 0.07524), (0.7408, -0.4808, -0.1768), (-0.3083, 0.8995, 0.07524), (0.4567, -0.7803, 0.1649), (0.4567, 0.7803, 0.1649), (-0.6931, -0.4867, 0.2542), (-0.6931, 0.4867, 0.2542), (0.0743, -0.8443, 0.1424), (0.1647, -0.8634, 0.1424), (0.3758, -0.9052, 0.1568), (0.2489, -0.893, -0.009324), (0.2489, 0.893, -0.009324), (0.6186, 0.5499, -0.191), (0.3753, 0.9061, 0.1559), (-0.6441, -0.5355, 0.1991), (0.5761, 0.5761, -0.191), (-0.6441, 0.5355, 0.1991), (0.3758, 0.9052, 0.1568), (0.3605, 0.9169, 9.95e-05), (-0.3409, -0.9062, 0.07508), (-0.7001, -0.5083, 0.1701), (-0.3409, 0.9062, 0.07508), (-0.7001, 0.5083, 0.1701), (0.4525, -0.7887, 0.1536), (0.4525, 0.7887, 0.1536), (-0.6823, -0.4916, 0.2593), (-0.6823, 0.4916, 0.2593), (0.6186, -0.5499, -0.191), (0.6186, 0.4844, 0.3708), (0.5761, -0.5761, -0.191), (0.3604, 0.9169, 1.192e-07), (0.7408, 0.4078, 0.3827), (-0.6467, -0.5345, 0.1969), (-0.6467, 0.5345, 0.1969), (0.2582, -0.8957, -0.00162), (0.2582, 0.8957, -0.00162), (0.6645, 0.4514, 0.3827), (0.3824, -0.8927, 0.172), (0.6645, -0.4514, 0.3827), (0.3824, 0.8927, 0.172), (-0.375, -0.9132, 0.07503), (-0.375, 0.9132, 0.07503), (-0.7047, -0.5055, 0.1687), (-0.7047, 0.5055, 0.1687), (0.352, -0.9141, -0.01047), (0.352, 0.9141, -0.01047), (0.5426, 0.5426, 0.3436), (0.5426, 0.5266, 0.3708), (0.4479, -0.7978, 0.1422), (0.4479, 0.7978, 0.1422), (0.6186, -0.4844, 0.3708), (0.3103, -0.9012, -0.05568), (0.3435, -0.9114, -0.02054), (0.7408, -0.4078, 0.3827), (-0.6717, -0.4962, 0.2647), (-0.6717, 0.4962, 0.2647), (0.3185, -0.9037, -0.04766), (0.26, 0.8962, 1.192e-07), (0.3267, -0.9062, -0.03913), (-0.6495, -0.5335, 0.1948), (0.3351, -0.9088, -0.03009), (-0.6495, 0.5335, 0.1948), (-0.375, -0.9052, 0.1642), (0.5426, 0.5622, 0.3247), (-0.375, -0.9005, 0.1941), (0.5426, -0.5426, 0.3436), (0.5426, -0.5266, 0.3708), (0.2675, 0.8972, 0.006782), (0.3885, -0.8808, 0.1875), (0.3885, 0.8808, 0.1875), (-0.7092, -0.5027, 0.1674), (-0.7092, 0.5027, 0.1674), (0.4428, -0.8075, 0.1306), (0.4428, 0.8075, 0.1306), (0.3435, 0.9114, -0.02054), (-0.375, -0.8235, 0.345), (-0.375, 0.9052, 0.1642), (-0.6611, -0.5007, 0.2705), (-0.6611, 0.5007, 0.2705), (-0.375, 0.8235, 0.345), (-0.375, 0.9005, 0.1941), (-0.6525, -0.5322, 0.1927), (-0.6525, 0.5322, 0.1927), (0.3901, -0.8776, 0.1919), (0.5426, -0.5622, 0.3247), (0.2769, 0.8983, 0.01588), (-0.3545, -0.8559, 0.345), (-0.7138, -0.4999, 0.1663), (-0.7138, 0.4999, 0.1663), (-0.3545, 0.8559, 0.345), (0.3941, -0.8656, 0.2032), (0.4373, -0.8177, 0.119), (0.4373, 0.8177, 0.119), (0.3901, 0.8776, 0.1919), (-0.6507, -0.5049, 0.2767), (-0.6507, 0.5049, 0.2767), (0.3941, 0.8656, 0.2032), (0.3351, 0.9088, -0.03009), (0.0743, -0.8536, -0.04296), (-0.6557, -0.5309, 0.1906), (-0.6557, 0.5309, 0.1906), (0.4813, 0.7023, 0.2531), (-0.08628, -0.7907, 0.345), (-0.08628, 0.7907, 0.345), (-0.1395, 0.8052, 0.345), (0.2863, 0.8993, 0.02568), (-0.1395, -0.8052, 0.345), (0.4785, 0.7133, 0.2402), (0.4799, 0.7078, 0.2465), (-0.7184, -0.497, 0.1652), (-0.7184, 0.497, 0.1652), (0.4314, -0.8286, 0.1073), (0.4314, 0.8286, 0.1073), (-0.6404, -0.509, 0.2833), (-0.6404, 0.509, 0.2833), (0.3991, 0.8495, 0.2193), (0.3991, -0.8495, 0.2193), (0.4826, -0.6966, 0.2599), (0.356, 0.8596, 0.3331), (0.4839, -0.6905, 0.267), (0.3267, 0.9062, -0.03913), (0.4035, 0.8342, 0.2356), (0.4852, -0.6843, 0.2744), (0.4074, 0.8195, 0.2521), (-0.659, -0.5295, 0.1886), (-0.659, 0.5295, 0.1886), (-0.08628, -0.795, 0.3364), (-0.08628, 0.795, 0.3364), (0.4864, -0.678, 0.282), (0.4876, -0.6716, 0.2898), (0.5426, -0.6099, 0.2402), (0.4919, -0.6453, 0.3239), (0.4929, -0.6385, 0.3331), (0.2958, 0.9004, 0.03618), (0.4887, -0.6652, 0.298), (0.4898, -0.6586, 0.3063), (0.4909, -0.652, 0.315), (-0.7231, -0.4941, 0.1642), (-0.08628, -0.8122, 0.2797), (-0.7231, 0.4941, 0.1642), (-0.08628, 0.8122, 0.2797), (0.425, -0.8402, 0.09546), (-0.6301, -0.5129, 0.2902), (-0.6301, 0.5129, 0.2902), (0.425, 0.8402, 0.09546), (0.4035, -0.8342, 0.2356), (0.3185, 0.9037, -0.04766), (-0.6624, -0.5279, 0.1865), (-0.6624, 0.5279, 0.1865), (0.4929, 0.6385, 0.3331), (0.3053, 0.9013, 0.04737), (-0.7278, -0.4911, 0.1634), (0.4182, -0.8524, 0.08354), (0.4182, 0.8524, 0.08354), (-0.7278, 0.4911, 0.1634), (-0.2984, -0.8615, 0.2797), (-0.2984, 0.8615, 0.2797), (-0.62, -0.5166, 0.2975), (-0.62, 0.5166, 0.2975), (0.4074, -0.8195, 0.2521), (0.5426, 0.6099, 0.2402), (0.3103, 0.9012, -0.05568), (-0.6661, -0.5263, 0.1845), (-0.6661, 0.5263, 0.1845), (0.4887, 0.6652, 0.298), (0.4898, 0.6586, 0.3063), (0.4919, 0.6453, 0.3239), (0.4909, 0.652, 0.315), (0.4852, 0.6843, 0.2744), (0.4864, 0.678, 0.282), (-0.2984, -0.887, 0.1882), (0.3149, 0.9022, 0.05926), (0.4826, 0.6966, 0.2599), (0.4839, 0.6905, 0.267), (0.4876, 0.6716, 0.2898), (-0.6699, -0.5245, 0.1826), (-0.2984, -0.8917, 0.1397), (-0.6699, 0.5245, 0.1826), (-0.2984, 0.8917, 0.1397), (-0.2743, -0.8867, 0.1397), (-0.2984, 0.887, 0.1882), (-0.2743, 0.8867, 0.1397), (0.4785, -0.7133, 0.2402), (0.4799, -0.7078, 0.2465), (0.1647, 0.8634, 0.1424), (0.4813, -0.7023, 0.2531), (0.0743, 0.8443, 0.1424), (0.0743, 0.858, 1.192e-07), (0.5426, 0.6768, 1.192e-07), (-0.251, -0.8818, 0.1399), (-0.251, 0.8818, 0.1399), (0.0743, 0.8536, -0.04296), (-0.2286, -0.8771, 0.1402), (-0.2286, 0.8771, 0.1402), (0.1647, 0.8599, 0.1776), (-0.207, -0.8725, 0.1405), (0.0, 0.8384, -0.04296), (-0.207, 0.8725, 0.1405), (-0.00201, 0.8388, -0.04296), (0.5426, -0.6768, 1.192e-07), (-0.00201, -0.8269, 0.1646), (-0.00201, 0.8431, 1.192e-07), (-0.1862, -0.868, 0.141), (-0.1862, 0.868, 0.141), (0.5426, 0.6476, -0.1668), (0.5426, 0.6305, -0.191), (-0.00201, -0.7789, 0.3228), (-0.00201, -0.747, 0.3827), (-0.00201, 0.7789, 0.3228), (-0.00201, 0.8269, 0.1646), (-0.00201, 0.747, 0.3827), (-0.1663, -0.8638, 0.1416), (-0.1663, 0.8638, 0.1416), (0.0, 0.8159, -0.1879), (0.5426, -0.6476, -0.1668), (0.0, -0.7464, 0.3827), (0.0, 0.7464, 0.3827), (0.0743, 0.7927, 0.3345), (0.5426, -0.6305, -0.191), (0.0743, -0.768, 0.3827), (-0.1472, -0.8597, 0.1423), (0.0743, 0.768, 0.3827), (-0.1472, 0.8597, 0.1423), (0.0, -0.8159, -0.1879), (-0.1289, -0.8558, 0.1431), (-0.1289, 0.8558, 0.1431), (0.0743, 0.8313, 0.2071), (-0.1115, -0.852, 0.144), (-0.1115, 0.852, 0.144), (0.1647, 0.8517, 0.2071), (-0.0949, -0.8484, 0.145), (-0.0949, 0.8484, 0.145), (-0.07914, -0.845, 0.1461), (-0.07914, 0.845, 0.1461), (-0.06422, 0.8417, 0.1474), (-0.06422, -0.8417, 0.1474), (-0.2953, -0.8861, -0.1879), (-0.05932, -0.8471, 0.08269), (-0.05932, 0.8471, 0.08269), (-0.0779, -0.8511, 0.08147), (-0.0779, 0.8511, 0.08147), (-0.2953, 0.8861, -0.1879), (-0.09788, -0.8554, 0.08035), (-0.09788, 0.8554, 0.08035), (-0.2953, 0.8864, -0.1871), (-0.2953, 0.9035, 1.192e-07), (-0.1193, -0.86, 0.07934), (-0.1193, 0.86, 0.07934)], [], [(119, 1, 3, 4), (130, 129, 14, 15), (125, 124, 9, 10), (120, 119, 4, 5), (131, 130, 15, 16), (126, 125, 10, 11), (121, 120, 5, 6), (127, 126, 11, 12), (122, 121, 6, 7), (128, 127, 12, 13), (123, 122, 7, 8), (45, 0, 2, 46), (129, 128, 13, 14), (124, 123, 8, 9), (46, 2, 17, 47), (14, 13, 24, 25), (4, 3, 18, 19), (15, 14, 25, 26), (5, 4, 19, 20), (16, 15, 26, 27), (6, 5, 20, 21), (12, 11, 22, 23), (13, 12, 23, 24), (23, 22, 37, 38), (24, 23, 38, 39), (47, 17, 28, 48), (25, 24, 39, 40), (19, 18, 29, 30), (26, 25, 40, 41), (20, 19, 30, 31), (27, 26, 41, 42), (21, 20, 31, 32), (42, 41, 107, 108), (32, 31, 101, 102), (38, 37, 103, 104), (39, 38, 104, 105), (48, 28, 43, 49), (40, 39, 105, 106), (30, 29, 44, 100), (41, 40, 106, 107), (31, 30, 100, 101), (250, 131, 16), (250, 16, 27), (250, 27, 42), (250, 42, 108), (1, 45, 46, 3), (3, 46, 47, 18), (18, 47, 48, 29), (29, 48, 49, 44), (2, 0, 54, 53), (28, 17, 52, 51), (43, 28, 51, 50), (17, 2, 53, 52), (185, 59, 58, 56), (196, 70, 69, 195), (191, 65, 64, 190), (186, 60, 59, 185), (197, 71, 70, 196), (192, 66, 65, 191), (187, 61, 60, 186), (193, 67, 66, 192), (188, 62, 61, 187), (194, 68, 67, 193), (189, 63, 62, 188), (109, 110, 57, 55), (195, 69, 68, 194), (190, 64, 63, 189), (110, 111, 72, 57), (69, 82, 81, 68), (59, 74, 73, 58), (70, 83, 82, 69), (60, 75, 74, 59), (71, 84, 83, 70), (66, 79, 78, 65), (61, 76, 75, 60), (67, 80, 79, 66), (62, 77, 76, 61), (68, 81, 80, 67), (80, 94, 93, 79), (77, 90, 89, 76), (81, 95, 94, 80), (111, 112, 85, 72), (82, 96, 95, 81), (74, 87, 86, 73), (83, 97, 96, 82), (75, 88, 87, 74), (84, 98, 97, 83), (79, 93, 92, 78), (76, 89, 88, 75), (98, 108, 107, 97), (89, 102, 101, 88), (94, 104, 103, 93), (95, 105, 104, 94), (45, 175, 132, 118), (96, 106, 105, 95), (253, 226, 240, 178), (97, 107, 106, 96), (88, 101, 100, 87), (250, 71, 197), (250, 84, 71), (250, 98, 84), (250, 108, 98), (56, 58, 110, 109), (58, 73, 111, 110), (73, 86, 112, 111), (119, 134, 133, 1), (57, 116, 117, 55), (85, 114, 115, 72), (99, 113, 114, 85), (72, 115, 116, 57), (130, 145, 144, 129), (125, 140, 139, 124), (120, 135, 134, 119), (131, 146, 145, 130), (126, 141, 140, 125), (121, 136, 135, 120), (127, 142, 141, 126), (122, 137, 136, 121), (128, 143, 142, 127), (123, 138, 137, 122), (227, 253, 178, 174), (129, 144, 143, 128), (124, 139, 138, 123), (175, 176, 147, 132), (144, 155, 154, 143), (134, 149, 148, 133), (145, 156, 155, 144), (135, 150, 149, 134), (146, 157, 156, 145), (136, 151, 150, 135), (142, 153, 152, 141), (143, 154, 153, 142), (153, 168, 167, 152), (154, 169, 168, 153), (176, 177, 158, 147), (155, 170, 169, 154), (149, 160, 159, 148), (156, 171, 170, 155), (150, 161, 160, 149), (157, 172, 171, 156), (151, 162, 161, 150), (172, 249, 248, 171), (162, 243, 242, 161), (168, 245, 244, 167), (169, 246, 245, 168), (177, 178, 173, 158), (170, 247, 246, 169), (160, 241, 174, 159), (171, 248, 247, 170), (161, 242, 241, 160), (250, 146, 131), (250, 157, 146), (250, 172, 157), (250, 249, 172), (228, 227, 174, 241), (133, 148, 176, 175), (148, 159, 177, 176), (159, 174, 178, 177), (132, 182, 183, 118), (158, 180, 181, 147), (173, 179, 180, 158), (147, 181, 182, 132), (86, 44, 49, 112), (196, 195, 210, 211), (191, 190, 205, 206), (186, 185, 200, 201), (197, 196, 211, 212), (192, 191, 206, 207), (187, 186, 201, 202), (193, 192, 207, 208), (188, 187, 202, 203), (194, 193, 208, 209), (189, 188, 203, 204), (195, 194, 209, 210), (190, 189, 204, 205), (251, 198, 213, 252), (210, 209, 222, 223), (200, 199, 214, 215), (211, 210, 223, 224), (201, 200, 215, 216), (212, 211, 224, 225), (207, 206, 219, 220), (202, 201, 216, 217), (208, 207, 220, 221), (203, 202, 217, 218), (209, 208, 221, 222), (221, 220, 234, 235), (218, 217, 230, 231), (222, 221, 235, 236), (252, 213, 226, 253), (223, 222, 236, 237), (215, 214, 227, 228), (224, 223, 237, 238), (216, 215, 228, 229), (225, 224, 238, 239), (220, 219, 233, 234), (217, 216, 229, 230), (239, 238, 248, 249), (230, 229, 242, 243), (235, 234, 244, 245), (236, 235, 245, 246), (237, 236, 246, 247), (238, 237, 247, 248), (229, 228, 241, 242), (250, 197, 212), (250, 212, 225), (250, 225, 239), (250, 239, 249), (112, 49, 99, 85), (199, 251, 252, 214), (214, 252, 253, 227), (185, 56, 199, 200), (198, 184, 258, 257), (226, 213, 256, 255), (240, 226, 255, 254), (213, 198, 257, 256), (87, 100, 44, 86), (1, 133, 175, 45), (109, 184, 198, 251), (56, 109, 251, 199), (282, 259, 260, 283), (306, 308, 318, 282, 283, 319, 321, 340, 343, 337), (385, 384, 357, 337, 343, 379), (434, 435, 411, 384, 385, 438, 439, 433), (463, 461, 434, 433), (480, 479, 461, 463), (508, 506, 479, 480), (529, 528, 506, 508), (547, 546, 528, 529), (572, 571, 546, 547), (595, 594, 571, 572), (610, 609, 594, 595), (624, 622, 609, 610), (276, 267, 622, 624), (317, 310, 267, 276), (344, 341, 310, 317), (368, 366, 341, 344), (389, 366, 368, 418, 415, 412), (444, 442, 412, 415), (469, 467, 442, 444), (490, 489, 467, 469), (518, 517, 489, 490), (535, 534, 517, 518), (557, 556, 534, 535), (586, 584, 556, 557), (601, 598, 584, 586), (598, 601, 273, 268), (294, 293, 268, 273), (315, 293, 294, 316, 331, 328), (352, 328, 331, 354), (390, 352, 354, 391), (424, 390, 391, 425), (424, 425, 453, 452), (472, 452, 453, 473), (501, 472, 473, 502), (524, 501, 502, 525), (541, 524, 525, 542), (560, 541, 542, 561), (589, 560, 561, 590), (604, 589, 590, 605), (260, 259, 604, 605), (633, 454, 455, 631), (545, 376, 454, 633, 634, 638), (645, 303, 313, 545, 638, 643), (303, 645, 648, 656, 655, 657, 654, 653, 647, 304), (663, 668, 666, 662, 654, 657), (324, 666, 668, 664, 673, 284), (286, 284, 673, 676), (631, 455, 287, 286, 676, 641), (682, 681, 685, 684), (687, 686, 684, 685), (690, 689, 686, 687), (694, 693, 689, 690), (693, 694, 281, 280), (280, 281, 300, 299), (329, 327, 299, 300), (355, 353, 327, 329), (388, 386, 353, 355), (423, 422, 386, 388), (449, 447, 422, 423), (468, 466, 447, 449), (488, 487, 466, 468), (511, 509, 487, 488, 523, 527, 526, 522), (522, 526, 536, 551, 550, 549, 553, 533), (573, 549, 550, 574, 587, 585), (585, 587, 603, 602), (617, 602, 603, 627, 625, 623), (626, 623, 625, 628), (636, 626, 628, 637), (639, 636, 637, 640), (642, 639, 640, 644), (649, 642, 644, 650), (658, 649, 650, 659), (667, 658, 659, 669), (671, 667, 669, 672), (674, 671, 672, 675), (677, 674, 675, 678), (679, 677, 678, 680), (681, 682, 679, 680), (413, 419, 660, 688, 683, 670), (269, 263, 302, 271, 683, 688, 691, 692), (290, 263, 269, 291), (278, 301, 290, 291, 314, 330), (363, 305, 278, 330, 362, 365), (363, 365, 414, 419, 413, 394), (441, 440, 430, 431), (369, 332, 351, 483, 485, 375, 349, 402, 445, 440, 441, 420), (483, 478, 500, 485), (356, 373, 500, 478, 348, 335, 371, 426, 431, 430, 448, 407), (596, 579, 292, 322, 334, 565), (579, 596, 613, 578), (578, 613, 614, 583), (583, 614, 612, 582), (582, 612, 611, 581), (581, 611, 621, 576), (576, 621, 616, 575), (575, 616, 615, 569), (569, 615, 620, 566), (566, 620, 619, 564), (548, 632, 564, 619), (548, 555, 630, 632), (555, 554, 629, 630), (577, 629, 554, 607), (510, 493, 494, 513, 512, 531, 577, 607), (494, 475, 497, 513), (405, 350, 372, 497, 475, 347, 333, 370, 421, 459, 474, 446), (474, 459, 462, 652, 665, 476), (652, 651, 635, 262, 261, 646, 661, 665), (289, 288, 261, 262), (320, 288, 289, 323), (345, 320, 323, 346), (377, 378, 345, 346, 381, 382), (408, 377, 382, 427, 429, 428), (428, 429, 451, 450), (450, 451, 471, 470), (470, 471, 496, 495), (495, 496, 520, 519), (519, 520, 539, 538), (538, 539, 559, 558), (558, 559, 591, 588), (588, 591, 600, 599), (600, 277, 272, 599), (272, 277, 312, 311), (311, 312, 342, 339), (339, 342, 367, 364), (393, 364, 367, 416, 417, 400), (400, 417, 443, 406), (406, 443, 465, 409), (409, 465, 477, 492, 491, 410), (499, 491, 492, 521), (499, 521, 544, 507), (507, 544, 567, 505), (505, 567, 593, 503), (608, 498, 503, 593), (498, 608, 274, 266), (296, 295, 266, 274), (326, 325, 295, 296), (359, 358, 325, 326), (401, 358, 359, 404), (436, 401, 404, 437), (457, 436, 437, 458), (481, 457, 458, 482), (380, 374, 481, 482, 504, 514), (383, 380, 514, 532), (387, 383, 532, 552), (392, 387, 552, 580), (395, 392, 580, 597), (396, 395, 597, 618), (396, 618, 270, 265), (307, 265, 270, 309), (336, 307, 309, 338), (360, 336, 338, 361), (398, 360, 361, 399), (397, 398, 399, 432), (397, 432, 460, 464, 456, 403), (484, 456, 464, 486), (484, 486, 516, 515), (530, 515, 516, 540, 543, 537), (563, 537, 543, 562), (568, 592, 563, 562), (568, 570, 606, 592), (570, 279, 275, 606), (264, 275, 279, 297, 298, 285), (322, 285, 298, 334), (349, 375, 372, 350), (8, 7, 373, 356), (349, 350, 405, 402), (407, 9, 8, 356), (446, 445, 402, 405), (10, 9, 407, 448), (476, 22, 11, 10, 448, 430, 440, 445, 446, 474), (497, 372, 375, 485, 500, 373, 7, 6, 21, 512, 513), (512, 21, 32, 33, 531), (264, 34, 530, 537, 563, 592, 606, 275), (378, 377, 408), (569, 566, 564, 632, 630, 629, 577, 531, 33, 292, 579, 578, 583, 582, 581, 576, 575), (515, 530, 34, 403, 456, 484), (599, 272, 311, 339, 364, 393, 35, 646, 261, 288, 320, 345, 378, 408, 428, 450, 470, 495, 519, 538, 558, 588), (646, 35, 36, 661), (661, 36, 37, 22, 476, 665), (670, 103, 37, 36, 394, 413), (33, 32, 102, 662, 666, 324), (292, 33, 324, 284, 286, 287, 34, 264, 285, 322), (403, 34, 287, 455, 454, 376, 374, 380, 383, 387, 392, 395, 396, 265, 307, 336, 360, 398, 397), (409, 410, 35, 393, 400, 406), (481, 374, 376, 545, 313, 305, 363, 394, 36, 35, 410, 491, 499, 507, 505, 503, 498, 266, 295, 325, 358, 401, 436, 457), (282, 318, 77, 62, 63, 315, 328, 352, 390, 424, 452, 472, 501, 524, 541, 560, 589, 604, 259), (622, 267, 310, 341, 366, 389, 435, 434, 461, 479, 506, 528, 546, 571, 594, 609), (435, 389, 412, 442, 467, 489, 517, 534, 556, 584, 598, 268, 293, 315, 63, 64, 411), (64, 65, 78, 357, 384, 411), (522, 533, 90, 77, 318, 308, 511), (306, 91, 509, 511, 308), (78, 92, 91, 306, 337, 357), (92, 93, 103, 670, 683, 271), (662, 102, 89, 90, 553, 549, 573, 653, 654), (573, 585, 602, 617, 647, 653), (553, 90, 533), (91, 302, 263, 290, 301, 304, 647, 617, 623, 626, 636, 639, 642, 649, 658, 667, 671, 674, 677, 679, 682, 684, 686, 689, 693, 280, 299, 327, 353, 386, 422, 447, 466, 487, 509), (305, 313, 303, 304, 301, 278), (91, 92, 271, 302), (348, 137, 138, 335), (332, 333, 347, 351), (335, 138, 139, 371), (333, 332, 369, 370), (371, 139, 140, 426), (370, 369, 420, 421), (421, 420, 441, 431, 426, 140, 141, 152, 462, 459), (475, 494, 493, 151, 136, 137, 348, 478, 483, 351, 347), (162, 151, 493, 510, 163), (540, 164, 297, 279, 570, 568, 562, 543), (596, 565, 163, 510, 607, 554, 555, 548, 619, 620, 615, 616, 621, 611, 612, 614, 613), (382, 381, 427), (164, 540, 516, 486, 464, 460), (429, 427, 381, 346, 323, 289, 262, 635, 165, 416, 367, 342, 312, 277, 600, 591, 559, 539, 520, 496, 471, 451), (166, 165, 635, 651), (462, 152, 167, 166, 651, 652), (414, 166, 167, 244, 660, 419), (243, 162, 163, 664, 668, 663), (673, 664, 163, 565, 334, 298, 297, 164, 641, 676), (631, 641, 164, 460, 432, 399, 361, 338, 309, 270, 618, 597, 580, 552, 532, 514, 504, 634, 633), (416, 165, 477, 465, 443, 417), (359, 326, 296, 274, 608, 593, 567, 544, 521, 492, 477, 165, 166, 414, 365, 362, 643, 638, 634, 504, 482, 458, 437, 404), (439, 418, 368, 344, 317, 276, 624, 610, 595, 572, 547, 529, 508, 480, 463, 433), (425, 391, 354, 331, 316, 204, 203, 218, 319, 283, 260, 605, 590, 561, 542, 525, 502, 473, 453), (439, 438, 205, 204, 316, 294, 273, 601, 586, 557, 535, 518, 490, 469, 444, 415, 418), (219, 206, 205, 438, 385, 379), (526, 527, 321, 319, 218, 231, 536), (232, 340, 321, 527, 523), (232, 233, 219, 379, 343, 340), (660, 244, 234, 233, 691, 688), (655, 574, 550, 551, 231, 230, 243, 663, 657), (587, 574, 655, 656, 627, 603), (231, 551, 536), (627, 656, 648, 314, 291, 269, 692, 232, 523, 488, 468, 449, 423, 388, 355, 329, 300, 281, 694, 690, 687, 685, 681, 680, 678, 675, 672, 669, 659, 650, 644, 640, 637, 628, 625), (362, 330, 314, 648, 645, 643), (691, 233, 232, 692)])
me_sphere.polygons.foreach_set('use_smooth', [True] * 456)
me_sphere.polygons.foreach_set('material_index', [0, 0, 0, 0, 0, 0, 0, 0, 0, 0, 0, 0, 0, 0, 0, 0, 0, 0, 0, 0, 0, 0, 0, 0, 0, 0, 0, 0, 0, 0, 0, 0, 0, 0, 0, 0, 0, 0, 0, 0, 0, 0, 0, 0, 0, 0, 0, 0, 0, 1, 1, 1, 1, 0, 0, 0, 0, 0, 0, 0, 0, 0, 0, 0, 0, 0, 0, 0, 0, 0, 0, 0, 0, 0, 0, 0, 0, 0, 0, 0, 0, 0, 0, 0, 0, 0, 0, 0, 0, 0, 0, 0, 0, 0, 0, 0, 0, 0, 0, 0, 0, 0, 0, 0, 0, 0, 1, 1, 1, 1, 0, 0, 0, 0, 0, 0, 0, 0, 0, 0, 0, 0, 0, 0, 0, 0, 0, 0, 0, 0, 0, 0, 0, 0, 0, 0, 0, 0, 0, 0, 0, 0, 0, 0, 0, 0, 0, 0, 0, 0, 0, 0, 0, 0, 0, 0, 0, 0, 1, 1, 1, 1, 0, 0, 0, 0, 0, 0, 0, 0, 0, 0, 0, 0, 0, 0, 0, 0, 0, 0, 0, 0, 0, 0, 0, 0, 0, 0, 0, 0, 0, 0, 0, 0, 0, 0, 0, 0, 0, 0, 0, 0, 0, 0, 0, 0, 0, 0, 0, 0, 0, 0, 1, 1, 1, 1, 0, 0, 0, 0, 0, 0, 0, 0, 0, 0, 0, 0, 0, 0, 0, 0, 0, 0, 0, 0, 0, 0, 0, 0, 0, 0, 0, 0, 0, 0, 0, 0, 0, 0, 0, 0, 0, 0, 0, 0, 0, 0, 0, 0, 0, 0, 0, 0, 0, 0, 0, 0, 0, 0, 0, 0, 0, 0, 0, 0, 0, 0, 0, 0, 0, 0, 0, 0, 0, 0, 0, 0, 0, 0, 0, 0, 0, 0, 0, 0, 0, 0, 0, 0, 0, 0, 0, 0, 0, 0, 0, 0, 0, 0, 0, 0, 0, 0, 0, 0, 0, 0, 0, 0, 0, 0, 0, 0, 0, 0, 0, 0, 0, 0, 0, 0, 0, 0, 0, 0, 0, 0, 0, 0, 0, 0, 0, 0, 0, 0, 0, 0, 0, 0, 0, 0, 0, 0, 0, 0, 0, 0, 0, 0, 0, 0, 0, 0, 0, 0, 0, 0, 0, 0, 0, 0, 0, 0, 0, 0, 0, 0, 0, 0, 0, 0, 0, 0, 0, 0, 0, 0, 0, 0, 0, 0, 0, 0, 0, 0, 0, 0, 0, 0, 0, 0, 0, 0, 0, 0, 0, 0, 0, 0, 0, 0, 0, 0, 0, 0, 0, 0, 0, 0, 0, 0, 0, 0, 0, 0, 0, 0, 0, 0, 0, 0, 0, 0, 0, 0, 0, 0, 0, 0, 0, 0, 0, 0, 0, 0, 0, 0, 0, 0, 0, 0, 0, 0, 0, 0])
_uv = me_sphere.uv_layers.new(name='UVMap')
_uv.uv.foreach_set('vector', [0.7541, 0.5, 0.6895, 0.5, 0.6824, 0.4244, 0.7574, 0.3934, 0.6895, 0.5, 0.7541, 0.5, 0.7574, 0.3934, 0.6824, 0.4244, 0.9486, 0.5, 0.9574, 0.5, 1.0, 0.2929, 0.9897, 0.2971, 0.8234, 0.5, 0.7541, 0.5, 0.7574, 0.3934, 0.8389, 0.3596, 0.6056, 0.5, 0.6895, 0.5, 0.6824, 0.4244, 0.5978, 0.4595, 0.9226, 0.5, 0.9486, 0.5, 0.9897, 0.2971, 0.9588, 0.3099, 0.8803, 0.5, 0.8234, 0.5, 0.8389, 0.3596, 0.9078, 0.3311, 0.8803, 0.5, 0.9226, 0.5, 0.9588, 0.3099, 0.9078, 0.3311, 0.9226, 0.5, 0.8803, 0.5, 0.9078, 0.3311, 0.9588, 0.3099, 0.8234, 0.5, 0.8803, 0.5, 0.9078, 0.3311, 0.8389, 0.3596, 0.9486, 0.5, 0.9226, 0.5, 0.9588, 0.3099, 0.9897, 0.2971, 0.5453, 0.4933, 0.5529, 0.4908, 0.5484, 0.4803, 0.5537, 0.4783, 0.7541, 0.5, 0.8234, 0.5, 0.8389, 0.3596, 0.7574, 0.3934, 0.9574, 0.5, 0.9486, 0.5, 0.9897, 0.2971, 1.0, 0.2929, 0.5537, 0.4783, 0.5484, 0.4803, 0.5453, 0.461, 0.5465, 0.4618, 0.7574, 0.3934, 0.8389, 0.3596, 0.7287, 0.2713, 0.6797, 0.3203, 0.7574, 0.3934, 0.6824, 0.4244, 0.6339, 0.366, 0.6797, 0.3203, 0.6824, 0.4244, 0.7574, 0.3934, 0.6797, 0.3203, 0.634, 0.366, 0.8389, 0.3596, 0.7574, 0.3934, 0.6797, 0.3203, 0.7287, 0.2713, 0.5978, 0.4595, 0.6824, 0.4244, 0.634, 0.366, 0.5747, 0.4253, 0.9078, 0.3311, 0.8389, 0.3596, 0.7287, 0.2713, 0.7689, 0.2311, 0.9078, 0.3311, 0.9588, 0.3099, 0.7988, 0.2012, 0.7689, 0.2311, 0.8389, 0.3596, 0.9078, 0.3311, 0.7689, 0.2311, 0.7287, 0.2713, 0.7689, 0.2311, 0.7988, 0.2012, 0.6901, 0.04116, 0.6689, 0.09224, 0.7287, 0.2713, 0.7689, 0.2311, 0.6689, 0.09224, 0.6404, 0.1611, 0.5465, 0.4618, 0.5453, 0.461, 0.5313, 0.4485, 0.531, 0.4498, 0.6797, 0.3203, 0.7287, 0.2713, 0.6404, 0.1611, 0.6066, 0.2426, 0.6797, 0.3203, 0.6339, 0.366, 0.5756, 0.3176, 0.6066, 0.2426, 0.634, 0.366, 0.6797, 0.3203, 0.6066, 0.2426, 0.5756, 0.3176, 0.7287, 0.2713, 0.6797, 0.3203, 0.6066, 0.2426, 0.6404, 0.1611, 0.5747, 0.4253, 0.634, 0.366, 0.5756, 0.3176, 0.5405, 0.4022, 0.7689, 0.2311, 0.7287, 0.2713, 0.6404, 0.1611, 0.6689, 0.09224, 0.5405, 0.4022, 0.5756, 0.3176, 0.5, 0.3105, 0.5, 0.3944, 0.6689, 0.09224, 0.6404, 0.1611, 0.5, 0.1766, 0.5, 0.1197, 0.6689, 0.09224, 0.6901, 0.04116, 0.5, 0.07744, 0.5, 0.1197, 0.6404, 0.1611, 0.6689, 0.09224, 0.5, 0.1197, 0.5, 0.1766, 0.531, 0.4498, 0.5313, 0.4485, 0.5135, 0.4474, 0.5131, 0.4473, 0.6066, 0.2426, 0.6404, 0.1611, 0.5, 0.1766, 0.5, 0.2459, 0.6066, 0.2426, 0.5756, 0.3176, 0.5, 0.3103, 0.5, 0.2459, 0.5756, 0.3176, 0.6066, 0.2426, 0.5, 0.2459, 0.5, 0.3105, 0.6404, 0.1611, 0.6066, 0.2426, 0.5, 0.2459, 0.5, 0.1766, 0.5, 0.5, 0.6056, 0.5, 0.5978, 0.4595, 0.5, 0.5, 0.5978, 0.4595, 0.5747, 0.4253, 0.5, 0.5, 0.5747, 0.4253, 0.5405, 0.4022, 0.5, 0.5, 0.5405, 0.4022, 0.5, 0.3944, 0.6672, 0.5, 0.5616, 0.4951, 0.5678, 0.4841, 0.662, 0.4447, 0.662, 0.4447, 0.5678, 0.4841, 0.5625, 0.4721, 0.6265, 0.402, 0.6265, 0.402, 0.5625, 0.4721, 0.5512, 0.4633, 0.5838, 0.3665, 0.5838, 0.3665, 0.5512, 0.4633, 0.5381, 0.4614, 0.5285, 0.3612, 0.223, 0.214, 0.199, 0.2086, 0.2015, 0.1935, 0.2273, 0.1969, 0.2887, 0.2436, 0.2636, 0.2153, 0.2692, 0.1899, 0.3217, 0.2184, 0.2886, 0.281, 0.2887, 0.2436, 0.3217, 0.2184, 0.3323, 0.2664, 0.2636, 0.2153, 0.223, 0.214, 0.2273, 0.1969, 0.2692, 0.1899, 0.7541, 0.5, 0.7574, 0.3934, 0.6824, 0.4244, 0.6895, 0.5, 0.6895, 0.5, 0.6824, 0.4244, 0.7574, 0.3934, 0.7541, 0.5, 0.9486, 0.5, 0.9897, 0.2971, 1.0, 0.2929, 0.9574, 0.5, 0.8234, 0.5, 0.8389, 0.3596, 0.7574, 0.3934, 0.7541, 0.5, 0.6056, 0.5, 0.5978, 0.4595, 0.6824, 0.4244, 0.6895, 0.5, 0.9226, 0.5, 0.9588, 0.3099, 0.9897, 0.2971, 0.9486, 0.5, 0.8803, 0.5, 0.9078, 0.3311, 0.8389, 0.3596, 0.8234, 0.5, 0.8803, 0.5, 0.9078, 0.3311, 0.9588, 0.3099, 0.9226, 0.5, 0.9226, 0.5, 0.9588, 0.3099, 0.9078, 0.3311, 0.8803, 0.5, 0.8234, 0.5, 0.8389, 0.3596, 0.9078, 0.3311, 0.8803, 0.5, 0.9486, 0.5, 0.9897, 0.2971, 0.9588, 0.3099, 0.9226, 0.5, 0.5453, 0.4933, 0.5537, 0.4783, 0.5484, 0.4803, 0.5529, 0.4908, 0.7541, 0.5, 0.7574, 0.3934, 0.8389, 0.3596, 0.8234, 0.5, 0.9574, 0.5, 1.0, 0.2929, 0.9897, 0.2971, 0.9486, 0.5, 0.5537, 0.4783, 0.5465, 0.4618, 0.5453, 0.461, 0.5484, 0.4803, 0.7574, 0.3934, 0.6797, 0.3203, 0.7287, 0.2713, 0.8389, 0.3596, 0.7574, 0.3934, 0.6797, 0.3203, 0.6339, 0.366, 0.6824, 0.4244, 0.6824, 0.4244, 0.634, 0.366, 0.6797, 0.3203, 0.7574, 0.3934, 0.8389, 0.3596, 0.7287, 0.2713, 0.6797, 0.3203, 0.7574, 0.3934, 0.5978, 0.4595, 0.5747, 0.4253, 0.634, 0.366, 0.6824, 0.4244, 0.9588, 0.3099, 0.7988, 0.2012, 0.8172, 0.1828, 0.9897, 0.2971, 0.9078, 0.3311, 0.7689, 0.2311, 0.7287, 0.2713, 0.8389, 0.3596, 0.9078, 0.3311, 0.7689, 0.2311, 0.7988, 0.2012, 0.9588, 0.3099, 0.9588, 0.3099, 0.7988, 0.2012, 0.7689, 0.2311, 0.9078, 0.3311, 0.8389, 0.3596, 0.7287, 0.2713, 0.7689, 0.2311, 0.9078, 0.3311, 0.7689, 0.2311, 0.6689, 0.09224, 0.6901, 0.04116, 0.7988, 0.2012, 0.7988, 0.2012, 0.6901, 0.04116, 0.6689, 0.09224, 0.7689, 0.2311, 0.7287, 0.2713, 0.6404, 0.1611, 0.6689, 0.09224, 0.7689, 0.2311, 0.5465, 0.4618, 0.531, 0.4498, 0.5313, 0.4485, 0.5453, 0.461, 0.6797, 0.3203, 0.6066, 0.2426, 0.6404, 0.1611, 0.7287, 0.2713, 0.6797, 0.3203, 0.6066, 0.2426, 0.5756, 0.3176, 0.6339, 0.366, 0.634, 0.366, 0.5756, 0.3176, 0.6066, 0.2426, 0.6797, 0.3203, 0.7287, 0.2713, 0.6404, 0.1611, 0.6066, 0.2426, 0.6797, 0.3203, 0.5747, 0.4253, 0.5405, 0.4022, 0.5756, 0.3176, 0.634, 0.366, 0.7988, 0.2012, 0.6901, 0.04116, 0.7029, 0.01027, 0.8172, 0.1828, 0.7689, 0.2311, 0.6689, 0.09224, 0.6404, 0.1611, 0.7287, 0.2713, 0.5405, 0.4022, 0.5, 0.3944, 0.5, 0.3105, 0.5756, 0.3176, 0.6689, 0.09224, 0.5, 0.1197, 0.5, 0.1766, 0.6404, 0.1611, 0.6689, 0.09224, 0.5, 0.1197, 0.5, 0.07744, 0.6901, 0.04116, 0.6404, 0.1611, 0.5, 0.1766, 0.5, 0.1197, 0.6689, 0.09224, 0.5453, 0.4933, 0.5537, 0.4783, 0.5484, 0.4803, 0.5529, 0.4908, 0.6066, 0.2426, 0.5, 0.2459, 0.5, 0.1766, 0.6404, 0.1611, 0.531, 0.4498, 0.5313, 0.4485, 0.5135, 0.4474, 0.5131, 0.4473, 0.5756, 0.3176, 0.5, 0.3105, 0.5, 0.2459, 0.6066, 0.2426, 0.6404, 0.1611, 0.5, 0.1766, 0.5, 0.2459, 0.6066, 0.2426, 0.5, 0.5, 0.5978, 0.4595, 0.6056, 0.5, 0.5, 0.5, 0.5747, 0.4253, 0.5978, 0.4595, 0.5, 0.5, 0.5405, 0.4022, 0.5747, 0.4253, 0.5, 0.5, 0.5, 0.3944, 0.5405, 0.4022, 0.6672, 0.5, 0.662, 0.4447, 0.5678, 0.4841, 0.5616, 0.4951, 0.662, 0.4447, 0.6265, 0.402, 0.5625, 0.4721, 0.5678, 0.4841, 0.6265, 0.402, 0.5838, 0.3665, 0.5512, 0.4633, 0.5625, 0.4721, 0.7541, 0.5, 0.7574, 0.3934, 0.6824, 0.4244, 0.6895, 0.5, 0.223, 0.214, 0.2273, 0.1969, 0.2015, 0.1935, 0.199, 0.2086, 0.2887, 0.2436, 0.3217, 0.2184, 0.2692, 0.1899, 0.2636, 0.2153, 0.2886, 0.281, 0.3323, 0.2664, 0.3217, 0.2184, 0.2887, 0.2436, 0.2636, 0.2153, 0.2692, 0.1899, 0.2273, 0.1969, 0.223, 0.214, 0.6895, 0.5, 0.6824, 0.4244, 0.7574, 0.3934, 0.7541, 0.5, 0.9486, 0.5, 0.9897, 0.2971, 1.0, 0.2929, 0.9574, 0.5, 0.8234, 0.5, 0.8389, 0.3596, 0.7574, 0.3934, 0.7541, 0.5, 0.6056, 0.5, 0.5978, 0.4595, 0.6824, 0.4244, 0.6895, 0.5, 0.9226, 0.5, 0.9588, 0.3099, 0.9897, 0.2971, 0.9486, 0.5, 0.8803, 0.5, 0.9078, 0.3311, 0.8389, 0.3596, 0.8234, 0.5, 0.8803, 0.5, 0.9078, 0.3311, 0.9588, 0.3099, 0.9226, 0.5, 0.9226, 0.5, 0.9588, 0.3099, 0.9078, 0.3311, 0.8803, 0.5, 0.8234, 0.5, 0.8389, 0.3596, 0.9078, 0.3311, 0.8803, 0.5, 0.9486, 0.5, 0.9897, 0.2971, 0.9588, 0.3099, 0.9226, 0.5, 0.5838, 0.3665, 0.5512, 0.4633, 0.5381, 0.4614, 0.5285, 0.3612, 0.7541, 0.5, 0.7574, 0.3934, 0.8389, 0.3596, 0.8234, 0.5, 0.9574, 0.5, 1.0, 0.2929, 0.9897, 0.2971, 0.9486, 0.5, 0.5537, 0.4783, 0.5465, 0.4618, 0.5453, 0.461, 0.5484, 0.4803, 0.7574, 0.3934, 0.6797, 0.3203, 0.7287, 0.2713, 0.8389, 0.3596, 0.7574, 0.3934, 0.6797, 0.3203, 0.6339, 0.366, 0.6824, 0.4244, 0.6824, 0.4244, 0.634, 0.366, 0.6797, 0.3203, 0.7574, 0.3934, 0.8389, 0.3596, 0.7287, 0.2713, 0.6797, 0.3203, 0.7574, 0.3934, 0.5978, 0.4595, 0.5747, 0.4253, 0.634, 0.366, 0.6824, 0.4244, 0.9078, 0.3311, 0.7689, 0.2311, 0.7287, 0.2713, 0.8389, 0.3596, 0.9078, 0.3311, 0.7689, 0.2311, 0.7988, 0.2012, 0.9588, 0.3099, 0.8389, 0.3596, 0.7287, 0.2713, 0.7689, 0.2311, 0.9078, 0.3311, 0.7689, 0.2311, 0.6689, 0.09224, 0.6901, 0.04116, 0.7988, 0.2012, 0.7287, 0.2713, 0.6404, 0.1611, 0.6689, 0.09224, 0.7689, 0.2311, 0.5465, 0.4618, 0.531, 0.4498, 0.5313, 0.4485, 0.5453, 0.461, 0.6797, 0.3203, 0.6066, 0.2426, 0.6404, 0.1611, 0.7287, 0.2713, 0.6797, 0.3203, 0.6066, 0.2426, 0.5756, 0.3176, 0.6339, 0.366, 0.634, 0.366, 0.5756, 0.3176, 0.6066, 0.2426, 0.6797, 0.3203, 0.7287, 0.2713, 0.6404, 0.1611, 0.6066, 0.2426, 0.6797, 0.3203, 0.5747, 0.4253, 0.5405, 0.4022, 0.5756, 0.3176, 0.634, 0.366, 0.7689, 0.2311, 0.6689, 0.09224, 0.6404, 0.1611, 0.7287, 0.2713, 0.5405, 0.4022, 0.5, 0.3944, 0.5, 0.3105, 0.5756, 0.3176, 0.6689, 0.09224, 0.5, 0.1197, 0.5, 0.1766, 0.6404, 0.1611, 0.6689, 0.09224, 0.5, 0.1197, 0.5, 0.07744, 0.6901, 0.04116, 0.6404, 0.1611, 0.5, 0.1766, 0.5, 0.1197, 0.6689, 0.09224, 0.531, 0.4498, 0.5131, 0.4473, 0.5135, 0.4474, 0.5313, 0.4485, 0.6066, 0.2426, 0.5, 0.2459, 0.5, 0.1766, 0.6404, 0.1611, 0.6066, 0.2426, 0.5, 0.2459, 0.5, 0.3103, 0.5756, 0.3176, 0.5756, 0.3176, 0.5, 0.3105, 0.5, 0.2459, 0.6066, 0.2426, 0.6404, 0.1611, 0.5, 0.1766, 0.5, 0.2459, 0.6066, 0.2426, 0.5, 0.5, 0.5978, 0.4595, 0.6056, 0.5, 0.5, 0.5, 0.5747, 0.4253, 0.5978, 0.4595, 0.5, 0.5, 0.5405, 0.4022, 0.5747, 0.4253, 0.5, 0.5, 0.5, 0.3944, 0.5405, 0.4022, 0.6066, 0.2426, 0.5756, 0.3176, 0.5, 0.3103, 0.5, 0.2459, 0.662, 0.4447, 0.6265, 0.402, 0.5625, 0.4721, 0.5678, 0.4841, 0.6265, 0.402, 0.5838, 0.3665, 0.5512, 0.4633, 0.5625, 0.4721, 0.5838, 0.3665, 0.5285, 0.3612, 0.5381, 0.4614, 0.5512, 0.4633, 0.223, 0.214, 0.2273, 0.1969, 0.2015, 0.1935, 0.199, 0.2086, 0.2887, 0.2436, 0.3217, 0.2184, 0.2692, 0.1899, 0.2636, 0.2153, 0.2886, 0.281, 0.3323, 0.2664, 0.3217, 0.2184, 0.2887, 0.2436, 0.2636, 0.2153, 0.2692, 0.1899, 0.2273, 0.1969, 0.223, 0.214, 0.5838, 0.3665, 0.5285, 0.3612, 0.5381, 0.4614, 0.5512, 0.4633, 0.6895, 0.5, 0.7541, 0.5, 0.7574, 0.3934, 0.6824, 0.4244, 0.9486, 0.5, 0.9574, 0.5, 1.0, 0.2929, 0.9897, 0.2971, 0.8234, 0.5, 0.7541, 0.5, 0.7574, 0.3934, 0.8389, 0.3596, 0.6056, 0.5, 0.6895, 0.5, 0.6824, 0.4244, 0.5978, 0.4595, 0.9226, 0.5, 0.9486, 0.5, 0.9897, 0.2971, 0.9588, 0.3099, 0.8803, 0.5, 0.8234, 0.5, 0.8389, 0.3596, 0.9078, 0.3311, 0.8803, 0.5, 0.9226, 0.5, 0.9588, 0.3099, 0.9078, 0.3311, 0.9226, 0.5, 0.8803, 0.5, 0.9078, 0.3311, 0.9588, 0.3099, 0.8234, 0.5, 0.8803, 0.5, 0.9078, 0.3311, 0.8389, 0.3596, 0.9486, 0.5, 0.9226, 0.5, 0.9588, 0.3099, 0.9897, 0.2971, 0.7541, 0.5, 0.8234, 0.5, 0.8389, 0.3596, 0.7574, 0.3934, 0.9574, 0.5, 0.9486, 0.5, 0.9897, 0.2971, 1.0, 0.2929, 0.5537, 0.4783, 0.5484, 0.4803, 0.5453, 0.461, 0.5465, 0.4618, 0.7574, 0.3934, 0.8389, 0.3596, 0.7287, 0.2713, 0.6797, 0.3203, 0.7574, 0.3934, 0.6824, 0.4244, 0.6339, 0.366, 0.6797, 0.3203, 0.6824, 0.4244, 0.7574, 0.3934, 0.6797, 0.3203, 0.634, 0.366, 0.8389, 0.3596, 0.7574, 0.3934, 0.6797, 0.3203, 0.7287, 0.2713, 0.5978, 0.4595, 0.6824, 0.4244, 0.634, 0.366, 0.5747, 0.4253, 0.9588, 0.3099, 0.9897, 0.2971, 0.8172, 0.1828, 0.7988, 0.2012, 0.9078, 0.3311, 0.8389, 0.3596, 0.7287, 0.2713, 0.7689, 0.2311, 0.9078, 0.3311, 0.9588, 0.3099, 0.7988, 0.2012, 0.7689, 0.2311, 0.9588, 0.3099, 0.9078, 0.3311, 0.7689, 0.2311, 0.7988, 0.2012, 0.8389, 0.3596, 0.9078, 0.3311, 0.7689, 0.2311, 0.7287, 0.2713, 0.7689, 0.2311, 0.7988, 0.2012, 0.6901, 0.04116, 0.6689, 0.09224, 0.7988, 0.2012, 0.7689, 0.2311, 0.6689, 0.09224, 0.6901, 0.04116, 0.7287, 0.2713, 0.7689, 0.2311, 0.6689, 0.09224, 0.6404, 0.1611, 0.5465, 0.4618, 0.5453, 0.461, 0.5313, 0.4485, 0.531, 0.4498, 0.6797, 0.3203, 0.7287, 0.2713, 0.6404, 0.1611, 0.6066, 0.2426, 0.6797, 0.3203, 0.6339, 0.366, 0.5756, 0.3176, 0.6066, 0.2426, 0.634, 0.366, 0.6797, 0.3203, 0.6066, 0.2426, 0.5756, 0.3176, 0.7287, 0.2713, 0.6797, 0.3203, 0.6066, 0.2426, 0.6404, 0.1611, 0.5747, 0.4253, 0.634, 0.366, 0.5756, 0.3176, 0.5405, 0.4022, 0.7988, 0.2012, 0.8172, 0.1828, 0.7029, 0.01027, 0.6901, 0.04116, 0.7689, 0.2311, 0.7287, 0.2713, 0.6404, 0.1611, 0.6689, 0.09224, 0.5405, 0.4022, 0.5756, 0.3176, 0.5, 0.3105, 0.5, 0.3944, 0.6689, 0.09224, 0.6404, 0.1611, 0.5, 0.1766, 0.5, 0.1197, 0.6689, 0.09224, 0.6901, 0.04116, 0.5, 0.07744, 0.5, 0.1197, 0.6404, 0.1611, 0.6689, 0.09224, 0.5, 0.1197, 0.5, 0.1766, 0.6066, 0.2426, 0.6404, 0.1611, 0.5, 0.1766, 0.5, 0.2459, 0.5756, 0.3176, 0.6066, 0.2426, 0.5, 0.2459, 0.5, 0.3105, 0.6404, 0.1611, 0.6066, 0.2426, 0.5, 0.2459, 0.5, 0.1766, 0.5, 0.5, 0.6056, 0.5, 0.5978, 0.4595, 0.5, 0.5, 0.5978, 0.4595, 0.5747, 0.4253, 0.5, 0.5, 0.5747, 0.4253, 0.5405, 0.4022, 0.5, 0.5, 0.5405, 0.4022, 0.5, 0.3944, 0.531, 0.4498, 0.5131, 0.4473, 0.5135, 0.4474, 0.5313, 0.4485, 0.662, 0.4447, 0.5678, 0.4841, 0.5625, 0.4721, 0.6265, 0.402, 0.6265, 0.402, 0.5625, 0.4721, 0.5512, 0.4633, 0.5838, 0.3665, 0.7541, 0.5, 0.6895, 0.5, 0.6824, 0.4244, 0.7574, 0.3934, 0.223, 0.214, 0.199, 0.2086, 0.2015, 0.1935, 0.2273, 0.1969, 0.2887, 0.2436, 0.2636, 0.2153, 0.2692, 0.1899, 0.3217, 0.2184, 0.2886, 0.281, 0.2887, 0.2436, 0.3217, 0.2184, 0.3323, 0.2664, 0.2636, 0.2153, 0.223, 0.214, 0.2273, 0.1969, 0.2692, 0.1899, 0.6066, 0.2426, 0.5, 0.2459, 0.5, 0.3103, 0.5756, 0.3176, 0.6672, 0.5, 0.662, 0.4447, 0.5678, 0.4841, 0.5616, 0.4951, 0.5453, 0.4933, 0.5529, 0.4908, 0.5484, 0.4803, 0.5537, 0.4783, 0.6672, 0.5, 0.5616, 0.4951, 0.5678, 0.4841, 0.662, 0.4447, 0.02439, 0.6589, 0.0, 0.6494, 0.0, 0.3506, 0.02439, 0.3411, 0.04063, 0.6885, 0.03167, 0.6802, 0.02485, 0.6598, 0.02439, 0.6589, 0.02439, 0.3411, 0.02485, 0.3402, 0.03167, 0.3198, 0.04063, 0.3115, 0.04878, 0.3193, 0.04878, 0.6807, 0.07317, 0.3426, 0.07317, 0.6574, 0.057, 0.668, 0.04878, 0.6807, 0.04878, 0.3193, 0.057, 0.332, 0.09756, 0.6541, 0.09539, 0.657, 0.08371, 0.6625, 0.07317, 0.6574, 0.07317, 0.3426, 0.08371, 0.3375, 0.09539, 0.343, 0.09756, 0.3459, 0.122, 0.3462, 0.122, 0.6538, 0.09756, 0.6541, 0.09756, 0.3459, 0.1463, 0.3464, 0.1463, 0.6536, 0.122, 0.6538, 0.122, 0.3462, 0.1707, 0.3467, 0.1707, 0.6533, 0.1463, 0.6536, 0.1463, 0.3464, 0.1951, 0.3471, 0.1951, 0.6529, 0.1707, 0.6533, 0.1707, 0.3467, 0.2195, 0.3475, 0.2195, 0.6525, 0.1951, 0.6529, 0.1951, 0.3471, 0.2439, 0.3479, 0.2439, 0.6521, 0.2195, 0.6525, 0.2195, 0.3475, 0.2683, 0.3483, 0.2683, 0.6517, 0.2439, 0.6521, 0.2439, 0.3479, 0.2927, 0.3488, 0.2927, 0.6512, 0.2683, 0.6517, 0.2683, 0.3483, 0.3171, 0.3493, 0.3171, 0.6507, 0.2927, 0.6512, 0.2927, 0.3488, 0.3415, 0.3499, 0.3415, 0.6501, 0.3171, 0.6507, 0.3171, 0.3493, 0.3659, 0.3504, 0.3659, 0.6496, 0.3415, 0.6501, 0.3415, 0.3499, 0.3902, 0.351, 0.3902, 0.649, 0.3659, 0.6496, 0.3659, 0.3504, 0.4146, 0.3517, 0.4146, 0.6483, 0.3902, 0.649, 0.3902, 0.351, 0.4251, 0.6481, 0.4146, 0.6483, 0.4146, 0.3517, 0.4251, 0.3519, 0.439, 0.3524, 0.439, 0.6476, 0.4634, 0.3532, 0.4634, 0.6468, 0.439, 0.6476, 0.439, 0.3524, 0.4878, 0.354, 0.4878, 0.646, 0.4634, 0.6468, 0.4634, 0.3532, 0.5122, 0.3548, 0.5122, 0.6452, 0.4878, 0.646, 0.4878, 0.354, 0.5366, 0.3556, 0.5366, 0.6444, 0.5122, 0.6452, 0.5122, 0.3548, 0.561, 0.3564, 0.561, 0.6436, 0.5366, 0.6444, 0.5366, 0.3556, 0.5854, 0.3572, 0.5854, 0.6428, 0.561, 0.6436, 0.561, 0.3564, 0.6098, 0.3581, 0.6098, 0.6419, 0.5854, 0.6428, 0.5854, 0.3572, 0.6341, 0.3589, 0.6341, 0.6411, 0.6098, 0.6419, 0.6098, 0.3581, 0.6341, 0.6411, 0.6341, 0.3589, 0.6585, 0.3598, 0.6585, 0.6402, 0.6829, 0.3606, 0.6829, 0.6394, 0.6585, 0.6402, 0.6585, 0.3598, 0.6883, 0.6388, 0.6829, 0.6394, 0.6829, 0.3606, 0.6883, 0.3612, 0.7073, 0.3667, 0.7073, 0.6333, 0.7317, 0.6351, 0.7073, 0.6333, 0.7073, 0.3667, 0.7317, 0.3649, 0.7561, 0.6367, 0.7317, 0.6351, 0.7317, 0.3649, 0.7561, 0.3633, 0.7805, 0.6383, 0.7561, 0.6367, 0.7561, 0.3633, 0.7805, 0.3617, 0.7805, 0.6383, 0.7805, 0.3617, 0.8049, 0.3602, 0.8049, 0.6398, 0.8293, 0.6412, 0.8049, 0.6398, 0.8049, 0.3602, 0.8293, 0.3588, 0.8537, 0.6426, 0.8293, 0.6412, 0.8293, 0.3588, 0.8537, 0.3574, 0.878, 0.6438, 0.8537, 0.6426, 0.8537, 0.3574, 0.878, 0.3562, 0.9024, 0.6451, 0.878, 0.6438, 0.878, 0.3562, 0.9024, 0.3549, 0.9268, 0.6462, 0.9024, 0.6451, 0.9024, 0.3549, 0.9268, 0.3538, 0.9512, 0.6473, 0.9268, 0.6462, 0.9268, 0.3538, 0.9512, 0.3527, 0.9756, 0.6484, 0.9512, 0.6473, 0.9512, 0.3527, 0.9756, 0.3516, 1.0, 0.3506, 1.0, 0.6494, 0.9756, 0.6484, 0.9756, 0.3516, 0.125, 0.2574, 0.125, 0.7426, 0.0, 0.748, 0.0, 0.252, 0.25, 0.7452, 0.221, 0.7465, 0.125, 0.7426, 0.125, 0.2574, 0.221, 0.2535, 0.25, 0.2548, 0.375, 0.259, 0.375, 0.741, 0.3717, 0.7408, 0.25, 0.7452, 0.25, 0.2548, 0.3717, 0.2592, 0.375, 0.741, 0.375, 0.259, 0.3876, 0.2578, 0.4359, 0.2624, 0.4824, 0.2762, 0.5, 0.2854, 0.5, 0.7146, 0.4824, 0.7238, 0.4359, 0.7376, 0.3876, 0.7422, 0.5033, 0.2856, 0.625, 0.2794, 0.625, 0.7206, 0.5033, 0.7144, 0.5, 0.7146, 0.5, 0.2854, 0.6593, 0.7277, 0.625, 0.7206, 0.625, 0.2794, 0.6593, 0.2723, 0.75, 0.2612, 0.75, 0.7388, 0.875, 0.7447, 0.75, 0.7388, 0.75, 0.2612, 0.875, 0.2553, 1.0, 0.252, 1.0, 0.748, 0.9321, 0.747, 0.875, 0.7447, 0.875, 0.2553, 0.9321, 0.253, 0.0, 0.7418, 0.0, 0.2582, 0.03333, 0.2567, 0.03333, 0.7433, 0.06667, 0.2555, 0.06667, 0.7445, 0.03333, 0.7433, 0.03333, 0.2567, 0.1, 0.2543, 0.1, 0.7457, 0.06667, 0.7445, 0.06667, 0.2555, 0.1333, 0.2529, 0.1333, 0.7471, 0.1, 0.7457, 0.1, 0.2543, 0.1333, 0.7471, 0.1333, 0.2529, 0.1667, 0.2515, 0.1667, 0.7485, 0.1667, 0.7485, 0.1667, 0.2515, 0.2, 0.2501, 0.2, 0.7499, 0.2333, 0.2485, 0.2333, 0.7515, 0.2, 0.7499, 0.2, 0.2501, 0.2667, 0.2469, 0.2667, 0.7531, 0.2333, 0.7515, 0.2333, 0.2485, 0.3, 0.2452, 0.3, 0.7548, 0.2667, 0.7531, 0.2667, 0.2469, 0.3333, 0.2435, 0.3333, 0.7565, 0.3, 0.7548, 0.3, 0.2452, 0.3667, 0.2416, 0.3667, 0.7584, 0.3333, 0.7565, 0.3333, 0.2435, 0.4, 0.2397, 0.4, 0.7603, 0.3667, 0.7584, 0.3667, 0.2416, 0.4333, 0.2377, 0.4333, 0.7623, 0.4, 0.7603, 0.4, 0.2397, 0.448, 0.7587, 0.4443, 0.7601, 0.4333, 0.7623, 0.4333, 0.2377, 0.4443, 0.2399, 0.448, 0.2413, 0.4667, 0.2634, 0.4667, 0.7366, 0.4667, 0.7366, 0.4667, 0.2634, 0.469, 0.2541, 0.4939, 0.2687, 0.5, 0.2729, 0.5, 0.7271, 0.4939, 0.7313, 0.469, 0.7459, 0.5044, 0.7284, 0.5, 0.7271, 0.5, 0.2729, 0.5044, 0.2716, 0.5333, 0.2667, 0.5333, 0.7333, 0.5333, 0.7333, 0.5333, 0.2667, 0.5667, 0.2525, 0.5667, 0.7475, 0.5884, 0.7548, 0.5667, 0.7475, 0.5667, 0.2525, 0.5884, 0.2452, 0.6, 0.2438, 0.6, 0.7562, 0.6333, 0.7547, 0.6, 0.7562, 0.6, 0.2438, 0.6333, 0.2453, 0.6667, 0.7533, 0.6333, 0.7547, 0.6333, 0.2453, 0.6667, 0.2467, 0.7, 0.752, 0.6667, 0.7533, 0.6667, 0.2467, 0.7, 0.248, 0.7333, 0.7506, 0.7, 0.752, 0.7, 0.248, 0.7333, 0.2494, 0.7667, 0.7494, 0.7333, 0.7506, 0.7333, 0.2494, 0.7667, 0.2506, 0.8, 0.7482, 0.7667, 0.7494, 0.7667, 0.2506, 0.8, 0.2518, 0.8333, 0.747, 0.8, 0.7482, 0.8, 0.2518, 0.8333, 0.253, 0.8667, 0.7459, 0.8333, 0.747, 0.8333, 0.253, 0.8667, 0.2541, 0.9, 0.7448, 0.8667, 0.7459, 0.8667, 0.2541, 0.9, 0.2552, 0.9333, 0.7437, 0.9, 0.7448, 0.9, 0.2552, 0.9333, 0.2563, 0.9667, 0.7428, 0.9333, 0.7437, 0.9333, 0.2563, 0.9667, 0.2572, 1.0, 0.2582, 1.0, 0.7418, 0.9667, 0.7428, 0.9667, 0.2572, 0.0, 0.7406, 0.0, 0.2594, 0.03921, 0.2656, 0.1667, 0.2454, 0.1667, 0.7546, 0.03921, 0.7344, 0.3333, 0.2408, 0.3333, 0.7592, 0.3206, 0.7596, 0.1674, 0.7547, 0.1667, 0.7546, 0.1667, 0.2454, 0.1674, 0.2453, 0.3206, 0.2404, 0.5, 0.7546, 0.3333, 0.7592, 0.3333, 0.2408, 0.5, 0.2454, 0.6667, 0.7516, 0.5187, 0.755, 0.5, 0.7546, 0.5, 0.2454, 0.5187, 0.245, 0.6667, 0.2484, 0.8333, 0.7439, 0.7843, 0.7385, 0.6667, 0.7516, 0.6667, 0.2484, 0.7843, 0.2615, 0.8333, 0.2561, 0.8333, 0.7439, 0.8333, 0.2561, 0.9494, 0.2573, 1.0, 0.2594, 1.0, 0.7406, 0.9494, 0.7427, 0.25, 0.3523, 0.25, 0.6477, 0.0, 0.6342, 0.0, 0.3658, 0.3382, 0.3418, 0.4109, 0.3474, 0.4838, 0.3641, 0.5, 0.3703, 0.5, 0.6297, 0.4838, 0.6359, 0.4109, 0.6526, 0.3382, 0.6582, 0.2669, 0.6526, 0.25, 0.6477, 0.25, 0.3523, 0.2669, 0.3474, 0.5, 0.3703, 0.75, 0.3828, 0.75, 0.6172, 0.5, 0.6297, 0.8361, 0.6381, 0.76, 0.621, 0.75, 0.6172, 0.75, 0.3828, 0.76, 0.379, 0.8361, 0.3619, 0.9118, 0.3562, 0.9866, 0.3619, 1.0, 0.3658, 1.0, 0.6342, 0.9866, 0.6381, 0.9118, 0.6438, 0.01333, 0.3166, 0.01333, 0.6834, 0.005699, 0.7469, 0.0, 0.7402, 0.0, 0.2598, 0.005699, 0.2531, 0.01333, 0.6834, 0.01333, 0.3166, 0.02667, 0.3146, 0.02667, 0.6854, 0.02667, 0.6854, 0.02667, 0.3146, 0.04, 0.3127, 0.04, 0.6873, 0.04, 0.6873, 0.04, 0.3127, 0.05333, 0.3108, 0.05333, 0.6892, 0.05333, 0.6892, 0.05333, 0.3108, 0.06667, 0.3089, 0.06667, 0.6911, 0.06667, 0.6911, 0.06667, 0.3089, 0.08, 0.3071, 0.08, 0.6929, 0.08, 0.6929, 0.08, 0.3071, 0.09333, 0.3052, 0.09333, 0.6948, 0.09333, 0.6948, 0.09333, 0.3052, 0.1067, 0.3034, 0.1067, 0.6966, 0.1067, 0.6966, 0.1067, 0.3034, 0.12, 0.3016, 0.12, 0.6984, 0.12, 0.6984, 0.12, 0.3016, 0.1333, 0.2999, 0.1333, 0.7001, 0.1467, 0.2982, 0.1467, 0.7018, 0.1333, 0.7001, 0.1333, 0.2999, 0.1467, 0.2982, 0.16, 0.2967, 0.16, 0.7033, 0.1467, 0.7018, 0.16, 0.2967, 0.1733, 0.2951, 0.1733, 0.7049, 0.16, 0.7033, 0.1867, 0.6752, 0.1733, 0.7049, 0.1733, 0.2951, 0.1867, 0.3248, 0.1953, 0.3385, 0.1972, 0.3441, 0.2, 0.3487, 0.2, 0.6513, 0.1972, 0.6559, 0.1953, 0.6615, 0.1867, 0.6752, 0.1867, 0.3248, 0.2, 0.3487, 0.2133, 0.3608, 0.2133, 0.6392, 0.2, 0.6513, 0.2221, 0.6669, 0.2182, 0.6614, 0.2142, 0.6449, 0.2133, 0.6392, 0.2133, 0.3608, 0.2142, 0.3551, 0.2182, 0.3386, 0.2221, 0.3331, 0.226, 0.3386, 0.2267, 0.342, 0.2267, 0.658, 0.226, 0.6614, 0.2267, 0.658, 0.2267, 0.342, 0.2341, 0.3345, 0.24, 0.3189, 0.24, 0.6811, 0.2341, 0.6655, 0.24, 0.3189, 0.2415, 0.3139, 0.2522, 0.3056, 0.2533, 0.3064, 0.2533, 0.6936, 0.2522, 0.6944, 0.2415, 0.6861, 0.24, 0.6811, 0.2667, 0.2565, 0.2667, 0.7435, 0.2533, 0.6936, 0.2533, 0.3064, 0.28, 0.7406, 0.2667, 0.7435, 0.2667, 0.2565, 0.28, 0.2594, 0.2933, 0.6905, 0.28, 0.7406, 0.28, 0.2594, 0.2933, 0.3095, 0.3067, 0.6852, 0.3058, 0.6861, 0.2933, 0.6905, 0.2933, 0.3095, 0.3058, 0.3139, 0.3067, 0.3148, 0.3133, 0.7038, 0.3067, 0.6852, 0.3067, 0.3148, 0.3133, 0.2962, 0.32, 0.2781, 0.32, 0.7219, 0.32, 0.7219, 0.32, 0.2781, 0.3333, 0.2758, 0.3333, 0.7242, 0.3333, 0.7242, 0.3333, 0.2758, 0.3467, 0.2734, 0.3467, 0.7266, 0.3467, 0.7266, 0.3467, 0.2734, 0.36, 0.2708, 0.36, 0.7292, 0.36, 0.7292, 0.36, 0.2708, 0.3733, 0.268, 0.3733, 0.732, 0.3733, 0.732, 0.3733, 0.268, 0.3867, 0.2651, 0.3867, 0.7349, 0.3867, 0.7349, 0.3867, 0.2651, 0.4, 0.262, 0.4, 0.738, 0.4, 0.738, 0.4, 0.262, 0.4133, 0.2586, 0.4133, 0.7414, 0.4133, 0.7414, 0.4133, 0.2586, 0.4267, 0.2551, 0.4267, 0.7449, 0.4267, 0.2551, 0.44, 0.2514, 0.44, 0.7486, 0.4267, 0.7449, 0.44, 0.7486, 0.44, 0.2514, 0.4533, 0.2475, 0.4533, 0.7525, 0.4533, 0.7525, 0.4533, 0.2475, 0.4667, 0.2434, 0.4667, 0.7566, 0.4667, 0.7566, 0.4667, 0.2434, 0.48, 0.2391, 0.48, 0.7609, 0.4892, 0.7639, 0.48, 0.7609, 0.48, 0.2391, 0.4892, 0.2361, 0.4933, 0.2361, 0.4933, 0.7639, 0.4933, 0.7639, 0.4933, 0.2361, 0.5067, 0.2364, 0.5067, 0.7636, 0.5067, 0.7636, 0.5067, 0.2364, 0.52, 0.2366, 0.52, 0.7634, 0.52, 0.7634, 0.52, 0.2366, 0.5201, 0.2366, 0.5333, 0.2374, 0.5333, 0.7626, 0.5201, 0.7634, 0.5467, 0.7618, 0.5333, 0.7626, 0.5333, 0.2374, 0.5467, 0.2382, 0.5467, 0.7618, 0.5467, 0.2382, 0.56, 0.2389, 0.56, 0.7611, 0.56, 0.7611, 0.56, 0.2389, 0.5733, 0.2397, 0.5733, 0.7603, 0.5733, 0.7603, 0.5733, 0.2397, 0.5867, 0.2404, 0.5867, 0.7596, 0.6, 0.2411, 0.6, 0.7589, 0.5867, 0.7596, 0.5867, 0.2404, 0.6, 0.7589, 0.6, 0.2411, 0.6133, 0.2418, 0.6133, 0.7582, 0.6267, 0.2424, 0.6267, 0.7576, 0.6133, 0.7582, 0.6133, 0.2418, 0.64, 0.2431, 0.64, 0.7569, 0.6267, 0.7576, 0.6267, 0.2424, 0.6533, 0.2456, 0.6533, 0.7544, 0.64, 0.7569, 0.64, 0.2431, 0.6667, 0.7551, 0.6533, 0.7544, 0.6533, 0.2456, 0.6667, 0.2449, 0.68, 0.7558, 0.6667, 0.7551, 0.6667, 0.2449, 0.68, 0.2442, 0.6933, 0.7565, 0.68, 0.7558, 0.68, 0.2442, 0.6933, 0.2435, 0.7067, 0.7573, 0.6933, 0.7565, 0.6933, 0.2435, 0.7067, 0.2427, 0.72, 0.7577, 0.7092, 0.7575, 0.7067, 0.7573, 0.7067, 0.2427, 0.7092, 0.2425, 0.72, 0.2423, 0.7333, 0.7581, 0.72, 0.7577, 0.72, 0.2423, 0.7333, 0.2419, 0.7467, 0.7584, 0.7333, 0.7581, 0.7333, 0.2419, 0.7467, 0.2416, 0.76, 0.7587, 0.7467, 0.7584, 0.7467, 0.2416, 0.76, 0.2413, 0.7733, 0.7589, 0.76, 0.7587, 0.76, 0.2413, 0.7733, 0.2411, 0.7867, 0.7592, 0.7733, 0.7589, 0.7733, 0.2411, 0.7867, 0.2408, 0.7867, 0.7592, 0.7867, 0.2408, 0.8, 0.2406, 0.8, 0.7594, 0.8133, 0.7597, 0.8, 0.7594, 0.8, 0.2406, 0.8133, 0.2403, 0.8267, 0.7599, 0.8133, 0.7597, 0.8133, 0.2403, 0.8267, 0.2401, 0.84, 0.76, 0.8267, 0.7599, 0.8267, 0.2401, 0.84, 0.24, 0.8533, 0.7602, 0.84, 0.76, 0.84, 0.24, 0.8533, 0.2398, 0.8667, 0.7603, 0.8533, 0.7602, 0.8533, 0.2398, 0.8667, 0.2397, 0.8667, 0.7603, 0.8667, 0.2397, 0.8791, 0.2397, 0.88, 0.24, 0.88, 0.76, 0.8791, 0.7603, 0.8933, 0.7564, 0.88, 0.76, 0.88, 0.24, 0.8933, 0.2436, 0.8933, 0.7564, 0.8933, 0.2436, 0.9067, 0.247, 0.9067, 0.753, 0.9104, 0.7521, 0.9067, 0.753, 0.9067, 0.247, 0.9104, 0.2479, 0.92, 0.2513, 0.92, 0.7487, 0.9333, 0.7441, 0.92, 0.7487, 0.92, 0.2513, 0.9333, 0.2559, 0.9467, 0.2604, 0.9467, 0.7396, 0.9333, 0.7441, 0.9333, 0.2559, 0.9467, 0.2604, 0.96, 0.2646, 0.96, 0.7354, 0.9467, 0.7396, 0.96, 0.2646, 0.9733, 0.2685, 0.9733, 0.7315, 0.96, 0.7354, 0.9773, 0.7526, 0.9733, 0.7315, 0.9733, 0.2685, 0.9773, 0.2474, 0.9867, 0.2545, 0.9867, 0.7455, 1.0, 0.7402, 0.9867, 0.7455, 0.9867, 0.2545, 1.0, 0.2598, 0.8607, 0.2116, 0.8607, 0.2432, 0.8357, 0.2263, 0.8357, 0.1951, 0.9897, 0.2971, 0.9588, 0.3099, 0.9021, 0.2714, 0.9021, 0.2391, 0.8607, 0.2116, 0.8357, 0.1951, 0.8357, 0.1847, 0.8607, 0.2011, 0.9021, 0.2284, 1.0, 0.2929, 0.9897, 0.2971, 0.9021, 0.2391, 0.8357, 0.1951, 0.8607, 0.2116, 0.8607, 0.2011, 0.8357, 0.1847, 0.9897, 0.2971, 1.0, 0.2929, 0.9021, 0.2284, 0.9021, 0.2391, 0.8127, 0.1873, 0.7988, 0.2012, 0.9588, 0.3099, 0.9897, 0.2971, 0.9021, 0.2391, 0.9024, 0.246, 0.8609, 0.2206, 0.8607, 0.2116, 0.8357, 0.1951, 0.8358, 0.2014, 0.8356, 0.2373, 0.8357, 0.2263, 0.8607, 0.2432, 0.8606, 0.2552, 0.902, 0.2787, 0.9021, 0.2714, 0.9588, 0.3099, 0.9078, 0.3311, 0.7689, 0.2311, 0.7945, 0.2055, 0.7945, 0.2142, 0.7945, 0.2055, 0.7689, 0.2311, 0.6689, 0.09224, 0.6901, 0.04116, 0.7945, 0.1948, 0.6977, 0.02277, 0.7029, 0.01027, 0.7117, 0.02368, 0.7139, 0.03022, 0.7166, 0.03897, 0.7189, 0.04732, 0.721, 0.05527, 0.7228, 0.06284, 0.7945, 0.1485, 0.7944, 0.1501, 0.7722, 0.1149, 0.763, 0.1288, 0.7623, 0.1255, 0.7615, 0.1222, 0.7608, 0.1191, 0.7601, 0.1161, 0.7594, 0.1131, 0.7943, 0.169, 0.7945, 0.1948, 0.6901, 0.04116, 0.6932, 0.03348, 0.7675, 0.1535, 0.7669, 0.1498, 0.7663, 0.1462, 0.7657, 0.1426, 0.7651, 0.1391, 0.7644, 0.1356, 0.7637, 0.1322, 0.7109, 0.02195, 0.7117, 0.02368, 0.7029, 0.01027, 0.7037, 0.00824, 0.7039, 0.008715, 0.7075, 0.01552, 0.7269, 0.03741, 0.723, 0.03039, 0.7188, 0.023, 0.7144, 0.01524, 0.7098, 0.007115, 0.7065, 0.001402, 0.7071, 0.0, 0.7945, 0.1326, 0.7944, 0.1342, 0.7324, 0.04002, 0.7324, 0.04557, 0.7944, 0.1401, 0.7945, 0.1485, 0.7722, 0.1149, 0.7499, 0.08071, 0.7478, 0.07653, 0.7455, 0.07199, 0.743, 0.06707, 0.7402, 0.06181, 0.7372, 0.05626, 0.734, 0.05034, 0.7306, 0.04406, 0.7945, 0.1326, 0.7071, 0.0, 0.7029, 0.01027, 0.7945, 0.1485, 0.7945, 0.1485, 0.7029, 0.01027, 0.6901, 0.04116, 0.7988, 0.2012, 0.8127, 0.1873, 0.7946, 0.1577, 0.5, 0.05718, 0.5, 0.07744, 0.6901, 0.04116, 0.7029, 0.01027, 0.5493, 0.04141, 0.5493, 0.04526, 0.6901, 0.04116, 0.6689, 0.09224, 0.5, 0.1197, 0.5, 0.09491, 0.5404, 0.08344, 0.5403, 0.06974, 0.6932, 0.03348, 0.6901, 0.04116, 0.5403, 0.06974, 0.5404, 0.04912, 0.5894, 0.03793, 0.5894, 0.03328, 0.7029, 0.01027, 0.6977, 0.02277, 0.6379, 0.03651, 0.6379, 0.04639, 0.7037, 0.00824, 0.7029, 0.01027, 0.5894, 0.03328, 0.5894, 0.03149, 0.5403, 0.04178, 0.5403, 0.03433, 0.6411, 0.01359, 0.6452, 0.01308, 0.6503, 0.01249, 0.6554, 0.01192, 0.6605, 0.01138, 0.6657, 0.01086, 0.6709, 0.01037, 0.6761, 0.0099, 0.6814, 0.009458, 0.6865, 0.009064, 0.6913, 0.008744, 0.6958, 0.008499, 0.7, 0.008329, 0.6957, 0.002358, 0.6956, 0.002362, 0.7071, 0.0, 0.7065, 0.001402, 0.7051, 0.001525, 0.7003, 0.001937, 0.6401, 0.01387, 0.6411, 0.01359, 0.5403, 0.03433, 0.5403, 0.03662, 0.5, 0.04499, 0.5, 0.0494, 0.5493, 0.03904, 0.5493, 0.04141, 0.7029, 0.01027, 0.7071, 0.0, 0.6956, 0.002362, 0.691, 0.003828, 0.6864, 0.005273, 0.6818, 0.006685, 0.6773, 0.008065, 0.6728, 0.009414, 0.6684, 0.01073, 0.664, 0.01202, 0.6596, 0.01327, 0.6552, 0.0145, 0.6201, 0.01934, 0.6251, 0.01803, 0.6301, 0.01668, 0.6351, 0.0153, 0.8018, 0.1998, 0.8018, 0.1982, 0.7988, 0.2012, 0.9588, 0.3099, 0.9897, 0.2971, 0.9001, 0.2378, 0.9, 0.2483, 0.8939, 0.2451, 0.8878, 0.2421, 0.8818, 0.2391, 0.8759, 0.2363, 0.8701, 0.2336, 0.8644, 0.231, 0.8587, 0.2285, 0.853, 0.2262, 0.8474, 0.2239, 0.8419, 0.2218, 0.8364, 0.2198, 0.831, 0.2178, 0.8636, 0.2154, 0.8657, 0.2164, 0.868, 0.2175, 0.8703, 0.2186, 0.8727, 0.2198, 0.8738, 0.2203, 0.8482, 0.2034, 0.8481, 0.2091, 0.8494, 0.2095, 0.8509, 0.2101, 0.8524, 0.2106, 0.8541, 0.2113, 0.8558, 0.212, 0.8576, 0.2127, 0.8595, 0.2136, 0.8615, 0.2144, 0.8482, 0.2034, 0.8738, 0.2203, 0.8751, 0.2211, 0.8776, 0.2226, 0.88, 0.2241, 0.8824, 0.2256, 0.8849, 0.2272, 0.8874, 0.2287, 0.8899, 0.2303, 0.8924, 0.2319, 0.895, 0.2335, 0.8975, 0.2351, 0.9001, 0.2367, 0.9001, 0.2378, 0.9897, 0.2971, 1.0, 0.2929, 0.8482, 0.1929, 1.0, 0.2929, 0.9897, 0.2971, 0.8172, 0.1828, 0.8175, 0.1825, 0.8482, 0.2026, 0.8482, 0.1929, 0.7034, 0.0531, 0.6924, 0.03548, 0.6901, 0.04116, 0.7988, 0.2012, 0.8018, 0.1982, 0.8018, 0.1596, 0.7035, 0.01126, 0.8018, 0.1438, 0.7071, 0.0, 0.7035, 0.008682, 0.7035, 0.01126, 0.8018, 0.1596, 0.8172, 0.1828, 0.7029, 0.01027, 0.7071, 0.0, 0.8018, 0.1438, 0.8019, 0.1586, 0.8175, 0.1825, 0.7029, 0.01027, 0.6901, 0.04116, 0.5, 0.07744, 0.5, 0.05718, 0.6603, 0.01906, 0.6603, 0.01891, 0.5, 0.09491, 0.5, 0.1197, 0.6689, 0.09224, 0.6901, 0.04116, 0.5757, 0.06299, 0.5468, 0.07093, 0.5468, 0.0685, 0.5011, 0.07723, 0.5011, 0.0946, 0.5468, 0.0685, 0.5469, 0.05937, 0.662, 0.0326, 0.6619, 0.01857, 0.5011, 0.05119, 0.5011, 0.07723, 0.5757, 0.06299, 0.6901, 0.04116, 0.6924, 0.03548, 0.7071, 0.0, 0.6603, 0.009641, 0.6603, 0.01041, 0.6184, 0.01905, 0.6184, 0.01827, 0.5011, 0.0424, 0.5011, 0.05119, 0.6619, 0.01857, 0.662, 0.01617, 0.6489, 0.0189, 0.6363, 0.02155, 0.6241, 0.02412, 0.6124, 0.02659, 0.6011, 0.02897, 0.5903, 0.03127, 0.5799, 0.03348, 0.57, 0.0356, 0.5605, 0.03763, 0.5515, 0.03957, 0.543, 0.04142, 0.5349, 0.04319, 0.5322, 0.04034, 0.5423, 0.03818, 0.5532, 0.03586, 0.5648, 0.03339, 0.5771, 0.03077, 0.5903, 0.028, 0.6042, 0.02508, 0.6188, 0.02201, 0.6342, 0.01879, 0.6504, 0.01541, 0.6673, 0.01189, 0.685, 0.008207, 0.7035, 0.004372, 0.7035, 0.008682, 0.5, 0.0494, 0.5, 0.04499, 0.5011, 0.04476, 0.5011, 0.0424, 0.6184, 0.01827, 0.6183, 0.02454, 0.7071, 0.0, 0.7029, 0.01027, 0.6603, 0.01891, 0.6603, 0.009641, 0.9021, 0.2714, 0.9588, 0.3099, 0.9897, 0.2971, 0.9021, 0.2391, 0.8607, 0.2116, 0.8357, 0.1951, 0.8357, 0.2263, 0.8607, 0.2432, 0.9021, 0.2391, 0.9897, 0.2971, 1.0, 0.2929, 0.9021, 0.2284, 0.8357, 0.1951, 0.8607, 0.2116, 0.8607, 0.2011, 0.8357, 0.1847, 0.9021, 0.2284, 1.0, 0.2929, 0.9897, 0.2971, 0.9021, 0.2391, 0.8357, 0.1847, 0.8607, 0.2011, 0.8607, 0.2116, 0.8357, 0.1951, 0.8357, 0.1951, 0.8607, 0.2116, 0.8609, 0.2206, 0.9024, 0.246, 0.9021, 0.2391, 0.9897, 0.2971, 0.9588, 0.3099, 0.7988, 0.2012, 0.8127, 0.1873, 0.8358, 0.2014, 0.8356, 0.2373, 0.7945, 0.2142, 0.7945, 0.2055, 0.7689, 0.2311, 0.9078, 0.3311, 0.9588, 0.3099, 0.9021, 0.2714, 0.902, 0.2787, 0.8606, 0.2552, 0.8607, 0.2432, 0.8357, 0.2263, 0.6689, 0.09224, 0.7689, 0.2311, 0.7945, 0.2055, 0.7945, 0.1948, 0.6901, 0.04116, 0.7117, 0.02368, 0.7029, 0.01027, 0.6977, 0.02277, 0.7228, 0.06284, 0.721, 0.05527, 0.7189, 0.04732, 0.7166, 0.03897, 0.7139, 0.03022, 0.7675, 0.1535, 0.6932, 0.03348, 0.6901, 0.04116, 0.7945, 0.1948, 0.7943, 0.169, 0.7594, 0.1131, 0.7601, 0.1161, 0.7608, 0.1191, 0.7615, 0.1222, 0.7623, 0.1255, 0.763, 0.1288, 0.7637, 0.1322, 0.7644, 0.1356, 0.7651, 0.1391, 0.7657, 0.1426, 0.7663, 0.1462, 0.7669, 0.1498, 0.7944, 0.1501, 0.7945, 0.1485, 0.7722, 0.1149, 0.7029, 0.01027, 0.7117, 0.02368, 0.7109, 0.02195, 0.7075, 0.01552, 0.7039, 0.008715, 0.7037, 0.00824, 0.7499, 0.08071, 0.7722, 0.1149, 0.7945, 0.1485, 0.7944, 0.1401, 0.7324, 0.04557, 0.7324, 0.04002, 0.7944, 0.1342, 0.7945, 0.1326, 0.7071, 0.0, 0.7065, 0.001402, 0.7098, 0.007115, 0.7144, 0.01524, 0.7188, 0.023, 0.723, 0.03039, 0.7269, 0.03741, 0.7306, 0.04406, 0.734, 0.05034, 0.7372, 0.05626, 0.7402, 0.06181, 0.743, 0.06707, 0.7455, 0.07199, 0.7478, 0.07653, 0.7029, 0.01027, 0.7071, 0.0, 0.7945, 0.1326, 0.7945, 0.1485, 0.8127, 0.1873, 0.7988, 0.2012, 0.6901, 0.04116, 0.7029, 0.01027, 0.7945, 0.1485, 0.7946, 0.1577, 0.5493, 0.04141, 0.7029, 0.01027, 0.6901, 0.04116, 0.5, 0.07744, 0.5, 0.05718, 0.5493, 0.04526, 0.5, 0.1197, 0.6689, 0.09224, 0.6901, 0.04116, 0.5403, 0.06974, 0.5404, 0.08344, 0.5, 0.09491, 0.5404, 0.04912, 0.5403, 0.06974, 0.6901, 0.04116, 0.6932, 0.03348, 0.6379, 0.04639, 0.6379, 0.03651, 0.6977, 0.02277, 0.7029, 0.01027, 0.5894, 0.03328, 0.5894, 0.03793, 0.5894, 0.03149, 0.5894, 0.03328, 0.7029, 0.01027, 0.7037, 0.00824, 0.7, 0.008329, 0.6958, 0.008499, 0.6913, 0.008744, 0.6865, 0.009064, 0.6814, 0.009458, 0.6761, 0.0099, 0.6709, 0.01037, 0.6657, 0.01086, 0.6605, 0.01138, 0.6554, 0.01192, 0.6503, 0.01249, 0.6452, 0.01308, 0.6411, 0.01359, 0.5403, 0.03433, 0.5403, 0.04178, 0.7065, 0.001402, 0.7071, 0.0, 0.6956, 0.002362, 0.6957, 0.002358, 0.7003, 0.001937, 0.7051, 0.001525, 0.6201, 0.01934, 0.6552, 0.0145, 0.6596, 0.01327, 0.664, 0.01202, 0.6684, 0.01073, 0.6728, 0.009414, 0.6773, 0.008065, 0.6818, 0.006685, 0.6864, 0.005273, 0.691, 0.003828, 0.6956, 0.002362, 0.7071, 0.0, 0.7029, 0.01027, 0.5493, 0.04141, 0.5493, 0.03904, 0.5, 0.0494, 0.5, 0.04499, 0.5403, 0.03662, 0.5403, 0.03433, 0.6411, 0.01359, 0.6401, 0.01387, 0.6351, 0.0153, 0.6301, 0.01668, 0.6251, 0.01803, 0.8482, 0.2034, 0.8738, 0.2203, 0.8727, 0.2198, 0.8703, 0.2186, 0.868, 0.2175, 0.8657, 0.2164, 0.8636, 0.2154, 0.8615, 0.2144, 0.8595, 0.2136, 0.8576, 0.2127, 0.8558, 0.212, 0.8541, 0.2113, 0.8524, 0.2106, 0.8509, 0.2101, 0.8494, 0.2095, 0.8481, 0.2091, 0.8818, 0.2391, 0.8878, 0.2421, 0.8939, 0.2451, 0.9, 0.2483, 0.9001, 0.2378, 0.9897, 0.2971, 0.9588, 0.3099, 0.7988, 0.2012, 0.8018, 0.1982, 0.8018, 0.1998, 0.831, 0.2178, 0.8364, 0.2198, 0.8419, 0.2218, 0.8474, 0.2239, 0.853, 0.2262, 0.8587, 0.2285, 0.8644, 0.231, 0.8701, 0.2336, 0.8759, 0.2363, 0.8482, 0.2034, 0.8482, 0.1929, 1.0, 0.2929, 0.9897, 0.2971, 0.9001, 0.2378, 0.9001, 0.2367, 0.8975, 0.2351, 0.895, 0.2335, 0.8924, 0.2319, 0.8899, 0.2303, 0.8874, 0.2287, 0.8849, 0.2272, 0.8824, 0.2256, 0.88, 0.2241, 0.8776, 0.2226, 0.8751, 0.2211, 0.8738, 0.2203, 0.8172, 0.1828, 0.9897, 0.2971, 1.0, 0.2929, 0.8482, 0.1929, 0.8482, 0.2026, 0.8175, 0.1825, 0.7034, 0.0531, 0.7035, 0.01126, 0.8018, 0.1596, 0.8018, 0.1982, 0.7988, 0.2012, 0.6901, 0.04116, 0.6924, 0.03548, 0.7071, 0.0, 0.8018, 0.1438, 0.8018, 0.1596, 0.7035, 0.01126, 0.7035, 0.008682, 0.7071, 0.0, 0.7029, 0.01027, 0.8172, 0.1828, 0.8175, 0.1825, 0.8019, 0.1586, 0.8018, 0.1438, 0.5, 0.05718, 0.5, 0.07744, 0.6901, 0.04116, 0.7029, 0.01027, 0.6603, 0.01891, 0.6603, 0.01906, 0.5011, 0.07723, 0.5468, 0.0685, 0.5468, 0.07093, 0.5757, 0.06299, 0.6901, 0.04116, 0.6689, 0.09224, 0.5, 0.1197, 0.5, 0.09491, 0.5011, 0.0946, 0.5469, 0.05937, 0.5468, 0.0685, 0.5011, 0.07723, 0.5011, 0.05119, 0.6619, 0.01857, 0.662, 0.0326, 0.6901, 0.04116, 0.5757, 0.06299, 0.6924, 0.03548, 0.6619, 0.01857, 0.5011, 0.05119, 0.5011, 0.0424, 0.6184, 0.01827, 0.6184, 0.01905, 0.6603, 0.01041, 0.6603, 0.009641, 0.7071, 0.0, 0.7035, 0.008682, 0.7035, 0.004372, 0.685, 0.008207, 0.6673, 0.01189, 0.6504, 0.01541, 0.6342, 0.01879, 0.6188, 0.02201, 0.6042, 0.02508, 0.5903, 0.028, 0.5771, 0.03077, 0.5648, 0.03339, 0.5532, 0.03586, 0.5423, 0.03818, 0.5322, 0.04034, 0.5349, 0.04319, 0.543, 0.04142, 0.5515, 0.03957, 0.5605, 0.03763, 0.57, 0.0356, 0.5799, 0.03348, 0.5903, 0.03127, 0.6011, 0.02897, 0.6124, 0.02659, 0.6241, 0.02412, 0.6363, 0.02155, 0.6489, 0.0189, 0.662, 0.01617, 0.5, 0.0494, 0.6183, 0.02454, 0.6184, 0.01827, 0.5011, 0.0424, 0.5011, 0.04476, 0.5, 0.04499, 0.6603, 0.01891, 0.7029, 0.01027, 0.7071, 0.0, 0.6603, 0.009641])
me_sphere.materials.append(mat_material)
me_sphere.materials.append(mat_material_001)
me_sphere.use_remesh_preserve_volume = False
me_sphere.use_remesh_preserve_attributes = False
me_sphere.use_mirror_vertex_groups = False
me_sphere.update()

# ---- objects
ob_x = bpy.data.objects.new('포인트', light_x)
ob_sphere_001 = bpy.data.objects.new('Sphere.001', me_sphere_001)
ob_sphere = bpy.data.objects.new('Sphere', me_sphere)

# ---- transforms, parenting, visibility, modifiers, constraints
ob_x.location = (0.0, 0.0, 1.09)
ob_x.lineart.crease_threshold = 0.0
ob_sphere_001.location = (0.0, 0.0, 1.074)
ob_sphere_001.scale = (1.724, 1.724, 1.724)
ob_sphere_001.lineart.crease_threshold = 0.0
_m = ob_sphere_001.modifiers.new('Subsurf', 'SUBSURF')
_m.uv_smooth = 'PRESERVE_CORNERS'
_m.quality = 2
_m.levels = 2
_m.show_only_control_edges = False
ob_sphere.location = (0.0, 0.0, 1.074)
ob_sphere.scale = (1.724, 1.724, 1.724)
ob_sphere.lineart.crease_threshold = 0.0

# ---- collection membership
scene.collection.objects.link(ob_x)
col_1.objects.link(ob_sphere_001)
col_1.objects.link(ob_sphere)

# ---- scene / render settings (as saved in the file)
scene.frame_start = 1; scene.frame_end = 250; scene.frame_set(1)
scene.render.engine = 'BLENDER_EEVEE_NEXT'
scene.render.image_settings.color_mode = 'RGB'
scene.render.image_settings.compression = 90
scene.render.resolution_percentage = 50
scene.render.dither_intensity = 0.0
scene.cycles.use_denoising = False
scene.cycles.samples = 10
scene.cycles.sampling_pattern = 'TABULATED_SOBOL'
scene.cycles.light_sampling_threshold = 0.0
scene.cycles.use_adaptive_sampling = False
scene.cycles.use_light_tree = False
scene.cycles.blur_glossy = 0.0
scene.cycles.volume_bounces = 1
scene.cycles.pixel_filter_type = 'GAUSSIAN'
scene.cycles.sample_clamp_indirect = 0.0
scene.view_settings.view_transform = 'Standard'
bpy.context.view_layer.update()

# ---- added for rendering (the .blend has no active camera): camera
cam_auto = bpy.data.cameras.new('AutoCamera')
cam_auto.lens = 50.0
cam_auto.sensor_width = 36.0
cam_auto.clip_end = 1000.0
ob_auto_camera = bpy.data.objects.new('AutoCamera', cam_auto)
scene.collection.objects.link(ob_auto_camera)
ob_auto_camera.location = (4.99806, -5.99768, 5.66563)
ob_auto_camera.rotation_euler = (1.09748, -7.21219e-08, 0.694738)
scene.camera = ob_auto_camera
bpy.context.view_layer.update()
